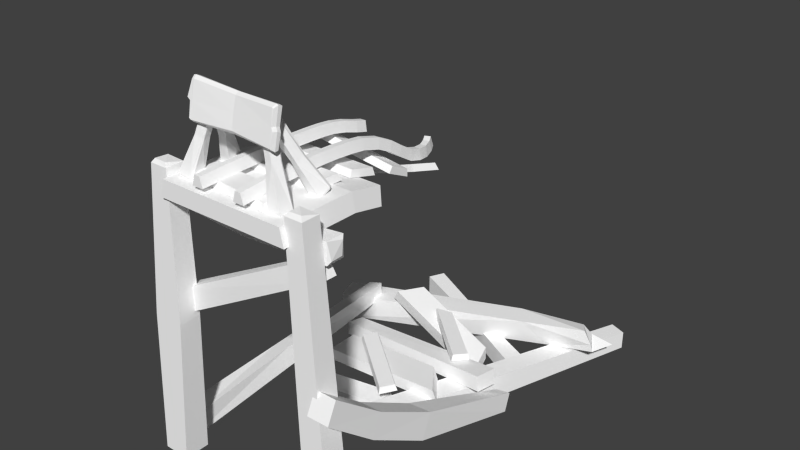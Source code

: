 # Source: rail_stand_end_broken.blend  (saved by Blender 2.72.0; exported with 4.5.12 LTS)
import bpy
from mathutils import Matrix  # noqa: F401  (used for matrix-valued properties, if any)

bpy.ops.wm.read_factory_settings(use_empty=True)
scene = bpy.context.scene
scene.name = 'Scene'

# ---- collections
col_collection_1 = bpy.data.collections.new('Collection 1'); scene.collection.children.link(col_collection_1)

# ---- materials (node trees are filled in below, after node groups)
mat_rail_set = bpy.data.materials.new('rail_set')
mat_rail_set.alpha_threshold = 0.0
mat_rail_set.use_transparent_shadow = False
mat_rail_set.diffuse_color = (1.0, 1.0, 1.0, 1.0)
mat_rail_set.specular_color = (0.0, 0.0, 0.0)
mat_rail_set.roughness = 0.5

# ---- material node trees

# ---- world
world_world = bpy.data.worlds.new('World'); scene.world = world_world
world_world.color = (0.05088, 0.05088, 0.05088)
world_world.use_sun_shadow = False
world_world.sun_shadow_jitter_overblur = 0.0
world_world.cycles.sampling_method = 'MANUAL'
world_world.cycles.sample_map_resolution = 256

# ---- meshes
me_untitled = bpy.data.meshes.new('Untitled')
me_untitled.from_pydata([(31.25, 18.6, 0.0), (35.42, 18.6, 0.0), (37.5, 11.4, 0.0), (29.17, 11.4, 0.0), (31.25, 20.02, 17.23), (35.42, 20.02, 17.23), (37.5, 12.82, 17.73), (29.17, 12.82, 17.73), (31.25, 20.97, 33.73), (35.42, 20.97, 33.73), (37.5, 13.76, 34.05), (29.17, 13.76, 34.05), (31.25, 21.45, 49.19), (35.42, 21.45, 49.19), (37.5, 14.23, 49.3), (29.17, 14.23, 49.3), (31.25, 21.45, 63.59), (35.42, 21.45, 63.59), (37.5, 14.23, 63.47), (29.17, 14.23, 63.47), (31.25, 20.97, 76.96), (35.42, 20.97, 76.96), (37.5, 13.77, 76.55), (29.17, 13.77, 76.55), (31.25, 20.01, 89.28), (35.42, 20.01, 89.28), (37.5, 12.83, 88.54), (29.17, 12.83, 88.54), (31.25, 18.56, 100.6), (35.42, 18.55, 100.7), (37.5, 11.44, 99.37), (29.17, 11.45, 99.34), (31.07, 14.46, 115.1), (35.23, 14.44, 115.2), (37.33, 7.703, 112.6), (29.0, 7.742, 112.5), (30.75, 8.697, 126.9), (34.91, 8.668, 127.0), (37.04, 2.455, 123.4), (28.71, 2.513, 123.2), (30.57, 2.529, 136.2), (34.74, 2.555, 136.2), (36.87, -3.443, 132.2), (28.54, -3.494, 132.2), (30.96, -3.817, 146.8), (35.12, -3.621, 146.5), (37.3, -10.1, 143.4), (28.99, -10.49, 143.9), (32.37, -7.106, 156.9), (36.46, -6.774, 156.2), (38.78, -13.61, 154.1), (30.59, -14.28, 155.5), (34.55, -8.616, 165.9), (38.52, -8.204, 164.7), (41.02, -15.16, 163.3), (33.09, -15.98, 165.7), (37.42, -8.479, 173.3), (41.13, -8.086, 171.4), (44.01, -15.01, 171.1), (36.59, -15.8, 174.8), (40.05, -7.345, 178.0), (43.57, -7.028, 175.8), (46.72, -13.84, 175.9), (39.68, -14.48, 180.3), (64.58, 18.61, 0.0), (68.75, 18.61, 0.0), (70.83, 11.39, 0.0), (62.5, 11.39, 0.0), (64.58, 19.18, 17.77), (68.75, 19.18, 17.77), (70.83, 11.96, 17.97), (62.5, 11.96, 17.97), (64.58, 19.56, 34.48), (68.75, 19.56, 34.48), (70.83, 12.34, 34.6), (62.5, 12.34, 34.6), (64.58, 19.75, 50.0), (68.75, 19.75, 50.0), (70.83, 12.53, 50.04), (62.5, 12.53, 50.04), (64.58, 19.75, 64.33), (68.75, 19.75, 64.33), (70.83, 12.53, 64.28), (62.5, 12.53, 64.28), (64.58, 19.56, 77.48), (68.75, 19.56, 77.48), (70.83, 12.34, 77.31), (62.5, 12.34, 77.31), (64.58, 19.18, 89.45), (68.75, 19.18, 89.45), (70.83, 11.96, 89.14), (62.5, 11.96, 89.14), (64.58, 18.6, 100.3), (68.75, 18.6, 100.3), (70.83, 11.4, 99.74), (62.5, 11.4, 99.7), (64.49, 17.64, 109.6), (68.66, 17.64, 109.7), (70.75, 10.48, 108.7), (62.41, 10.5, 108.6), (64.15, 15.4, 120.6), (68.32, 15.39, 120.7), (70.43, 8.383, 119.0), (62.1, 8.422, 118.7), (63.83, 12.04, 131.5), (68.0, 12.07, 131.5), (70.12, 5.216, 129.3), (61.79, 5.167, 129.3), (64.28, 9.575, 140.2), (68.42, 9.725, 139.7), (70.59, 2.719, 138.1), (62.31, 2.418, 139.1), (-25.78, -201.7, 20.31), (-6.001, -201.7, 20.33), (-25.78, -201.7, 1.587), (-6.001, -201.7, 1.57), (-11.59, 12.97, 17.06), (1.792, 12.88, 17.05), (-11.59, 12.97, 3.457), (1.792, 12.88, 3.473), (-15.12, -3.041, 31.46), (-15.14, -3.036, 18.14), (-14.81, -18.18, 18.12), (-14.79, -18.18, 31.49), (50.0, -7.103, 16.91), (50.0, -7.083, 27.2), (125.8, -201.7, 20.31), (125.8, -201.7, 1.587), (106.0, -201.7, 1.57), (106.0, -201.7, 20.33), (111.6, 12.97, 17.06), (98.21, 12.88, 17.05), (98.21, 12.88, 3.473), (111.6, 12.97, 3.457), (115.1, -3.041, 31.46), (115.1, -3.036, 18.14), (114.8, -18.18, 18.12), (114.8, -18.18, 31.49), (50.0, -21.29, 27.13), (50.0, -21.27, 16.98), (15.68, -181.6, 100.4), (34.04, -181.5, 107.7), (15.74, -201.7, 100.2), (34.1, -201.7, 107.6), (-51.92, -186.5, 304.5), (-39.49, -186.5, 309.5), (-51.88, -200.1, 304.4), (-39.45, -200.1, 309.4), (-2.704, -186.3, 216.5), (-8.587, -186.3, 228.5), (-8.068, -201.5, 228.8), (-2.161, -201.5, 216.8), (49.41, -188.6, 258.3), (53.93, -188.6, 249.0), (144.8, -178.6, 199.4), (150.9, -178.3, 218.6), (148.8, -197.9, 219.6), (142.7, -198.2, 200.4), (-44.44, -164.8, 257.1), (-50.83, -181.7, 259.2), (-58.17, -180.5, 276.0), (-36.57, -168.3, 269.3), (114.2, -184.1, 273.8), (108.4, -184.0, 285.8), (108.3, -199.2, 285.8), (114.2, -199.2, 273.8), (54.13, -202.8, 249.2), (49.66, -202.8, 258.3), (-19.34, -181.0, 179.6), (-16.58, -180.5, 163.4), (-15.01, -168.7, 164.0), (-17.76, -169.3, 180.3), (114.6, -194.6, 189.3), (115.5, -184.7, 190.4), (117.8, -183.5, 177.1), (117.0, -193.4, 176.0), (-31.19, -106.7, -2.501), (-31.2, -91.89, 4.605), (-15.01, -91.86, 4.583), (-14.99, -106.7, -2.523), (-27.74, -202.6, 181.8), (-18.39, -201.7, 178.3), (-16.87, -190.1, 185.4), (-26.21, -191.0, 188.8), (116.6, -200.4, 10.49), (116.5, -184.1, 8.311), (132.7, -184.1, 8.287), (132.7, -200.4, 10.47), (118.1, -179.8, 217.2), (127.5, -180.9, 213.8), (127.5, -167.4, 213.4), (118.2, -166.3, 216.8), (116.9, -15.92, 29.1), (117.1, -5.154, 29.61), (117.2, -4.682, 19.5), (116.9, -16.7, 19.85), (108.7, 15.53, 14.08), (110.0, 15.54, 5.461), (100.4, 15.48, 5.121), (-8.678, 15.24, 6.332), (-0.05007, 15.18, 5.924), (0.5042, 15.18, 14.16), (-16.58, -15.56, 19.92), (-16.57, -15.28, 28.57), (-16.78, -5.315, 29.33), (-15.06, -166.7, 80.75), (-31.3, -167.3, 82.97), (-14.11, -149.9, 89.74), (-30.33, -150.5, 91.95), (128.7, -191.7, 112.1), (116.2, -188.9, 113.9), (131.3, -177.0, 110.8), (118.8, -174.2, 112.5), (-49.75, -175.8, 258.6), (-43.06, -174.8, 271.0), (-15.0, -186.1, 251.8), (-0.04773, -167.0, 241.5), (-3.313, -183.6, 261.3), (10.56, -166.9, 256.9), (-15.03, -138.2, 34.66), (-14.56, -122.4, 42.7), (-30.76, -122.7, 43.82), (-31.24, -138.5, 35.78), (99.04, -94.43, 18.69), (121.8, -94.35, 18.69), (99.04, -94.43, 2.522), (121.8, -94.35, 2.522), (83.01, 44.19, 15.71), (16.26, 42.5, 15.95), (82.34, 68.83, 20.05), (15.94, 66.79, 20.23), (81.83, 46.14, 10.72), (17.41, 44.46, 10.95), (81.15, 68.49, 14.66), (17.08, 66.45, 14.83), (83.03, 55.47, 17.7), (16.56, 55.38, 18.22), (17.71, 56.18, 13.02), (81.84, 56.28, 12.51), (85.27, 57.47, 18.05), (84.08, 57.7, 12.76), (15.44, 52.53, 17.72), (16.58, 53.91, 12.62), (48.46, 66.54, 21.58), (49.11, 44.34, 16.67), (48.77, 46.12, 12.78), (48.27, 66.26, 16.69), (48.93, 56.05, 14.71), (49.14, 55.05, 19.81), (18.19, 66.86, 14.83), (17.64, 67.2, 20.23), (79.57, 68.92, 14.67), (80.65, 69.26, 20.06), (80.58, 45.36, 10.73), (81.13, 43.42, 15.71), (79.97, 56.28, 12.53), (16.34, 42.16, 13.45), (82.85, 43.84, 13.22), (16.01, 67.98, 17.53), (82.17, 70.02, 17.36), (16.65, 56.19, 15.62), (83.27, 54.56, 15.1), (85.54, 56.27, 15.41), (15.51, 53.64, 15.17), (49.06, 43.9, 14.18), (48.41, 67.58, 19.51), (17.44, 68.39, 17.53), (80.5, 70.45, 17.36), (81.26, 43.07, 13.22), (93.17, 6.429, 17.72), (93.17, 7.99, 8.869), (74.17, 63.26, 26.16), (73.69, 65.65, 20.42), (84.66, 5.352, 17.75), (84.66, 6.913, 8.901), (68.86, 61.85, 25.92), (68.38, 64.25, 20.17), (92.33, 10.25, 49.64), (92.33, 6.374, 41.32), (77.52, 48.85, 23.3), (75.4, 59.47, 25.65), (84.52, 8.629, 49.71), (70.88, 46.93, 24.1), (85.32, 6.107, 41.39), (69.11, 63.15, 25.09), (68.6, 64.79, 21.22), (72.4, 65.81, 21.32), (72.92, 64.18, 25.11), (86.45, 9.596, 50.87), (68.7, 59.99, 25.7), (92.99, 9.753, 48.41), (76.47, 57.66, 25.24), (93.96, 6.874, 16.47), (74.89, 63.88, 24.91), (83.94, 6.42, 9.824), (67.67, 63.76, 21.1), (68.03, 58.18, 27.08), (69.23, 59.29, 27.47), (75.9, 59.01, 27.3), (83.44, 28.33, 32.4), (78.56, 31.2, 39.16), (78.16, 27.43, 33.27), (79.72, 31.9, 39.49), (84.9, 31.83, 36.95), (83.95, 32.27, 38.4), (92.46, 7.058, 40.05), (83.5, 10.07, 49.51), (85.69, 11.0, 50.83), (93.16, 11.08, 48.05), (84.31, 6.937, 40.08), (92.43, 11.62, 49.5), (93.29, 10.03, 8.359), (93.18, 8.483, 18.97), (83.25, 7.186, 18.96), (83.35, 8.734, 8.355), (94.12, 9.007, 17.47), (82.49, 8.141, 9.465), (74.78, 62.45, 26.34), (68.49, 62.86, 19.48), (74.23, 65.2, 19.92), (69.0, 60.16, 25.96), (75.64, 63.0, 25.04), (67.7, 62.24, 20.5), (82.54, 35.15, 14.24), (78.24, 32.21, 21.7), (84.24, 34.31, 19.86), (76.57, 32.97, 15.79), (83.74, 33.9, 21.03), (77.05, 33.44, 14.87), (9.827, 6.429, 17.72), (9.827, 7.99, 8.869), (28.82, 63.26, 26.16), (29.3, 65.65, 20.42), (18.34, 5.352, 17.75), (18.34, 6.913, 8.901), (34.14, 61.85, 25.92), (34.62, 64.25, 20.17), (10.66, 10.25, 49.64), (10.66, 6.374, 41.32), (25.48, 48.85, 23.35), (27.6, 59.47, 25.7), (18.48, 8.629, 49.71), (32.11, 46.93, 24.15), (17.68, 6.107, 41.39), (33.89, 63.15, 25.09), (34.4, 64.79, 21.22), (30.6, 65.81, 21.32), (30.08, 64.18, 25.11), (16.55, 9.596, 50.87), (34.3, 59.99, 25.75), (10.01, 9.753, 48.41), (26.53, 57.66, 25.29), (9.042, 6.874, 16.47), (28.11, 63.88, 24.91), (19.05, 6.42, 9.824), (35.33, 63.76, 21.1), (34.97, 58.18, 26.57), (33.77, 59.29, 27.47), (27.1, 59.01, 27.3), (19.56, 28.33, 32.4), (24.44, 31.2, 39.16), (24.83, 27.43, 33.27), (23.27, 31.9, 39.49), (18.1, 31.83, 36.95), (19.04, 32.27, 38.4), (10.53, 7.058, 40.05), (19.5, 10.07, 49.51), (17.31, 11.0, 50.83), (9.836, 11.08, 48.05), (18.69, 6.937, 40.08), (10.57, 11.62, 49.5), (9.711, 10.03, 8.359), (9.821, 8.483, 18.97), (19.75, 7.186, 18.96), (19.65, 8.734, 8.355), (8.872, 9.007, 17.47), (20.51, 8.141, 9.465), (28.21, 62.45, 26.34), (34.51, 62.86, 19.48), (28.77, 65.2, 19.92), (34.0, 60.16, 25.96), (27.36, 63.0, 25.04), (35.29, 62.24, 20.5), (20.46, 35.15, 14.24), (24.76, 32.21, 21.7), (18.76, 34.31, 19.86), (26.43, 32.97, 15.79), (19.26, 33.9, 21.03), (25.94, 33.44, 14.87), (17.63, -184.1, 161.5), (21.81, -175.1, 161.6), (98.87, -179.7, 161.6), (100.4, -189.1, 161.5), (-0.8214, -183.0, 137.1), (3.356, -174.0, 137.0), (98.87, -179.7, 137.0), (100.4, -189.1, 137.1), (10.41, -188.3, 210.4), (9.987, -178.0, 209.2), (82.54, -160.9, 226.2), (88.35, -170.0, 228.5), (5.024, -194.1, 190.0), (4.622, -183.8, 188.9), (95.46, -162.4, 210.0), (101.3, -171.5, 212.5), (17.7, -18.46, 158.4), (79.05, -41.88, 168.7), (22.67, -14.28, 138.0), (84.02, -37.7, 148.3), (20.69, -14.2, 158.2), (79.89, -36.8, 168.1), (24.79, -10.76, 141.4), (83.99, -33.36, 151.3), (24.61, -176.9, 124.7), (76.78, -174.0, 165.8), (32.84, -178.3, 114.4), (85.0, -175.3, 155.4), (26.35, -172.2, 124.2), (76.68, -169.4, 163.8), (33.13, -173.3, 115.6), (83.46, -170.5, 155.3), (42.35, -197.9, 139.9), (107.0, -195.6, 124.5), (39.32, -199.3, 121.4), (104.0, -197.1, 106.1), (43.04, -193.2, 138.1), (105.4, -191.1, 123.4), (40.55, -194.4, 122.0), (102.9, -192.2, 107.2), (2.854, -170.3, 179.0), (47.0, -170.3, 217.6), (11.71, -170.3, 169.1), (61.27, -170.3, 213.4), (4.444, -165.5, 179.1), (46.85, -165.5, 216.1), (11.75, -165.5, 170.9), (59.57, -165.5, 213.6), (113.9, -78.95, 26.38), (105.1, -92.79, 27.01), (104.4, -92.92, 15.11), (113.3, -79.04, 14.53), (-5.913, -16.82, 27.37), (-5.825, -16.66, 17.31), (-13.17, -28.1, 17.09), (-13.26, -28.26, 27.1), (18.79, 7.585, 26.93), (85.01, 7.585, 32.67), (20.55, 7.585, 6.389), (86.76, 7.585, 12.14), (20.16, 12.34, 25.39), (84.06, 12.34, 30.94), (21.61, 12.34, 8.455), (85.5, 12.34, 14.01), (16.56, 7.585, 65.04), (84.6, 7.585, 63.29), (17.09, 7.585, 44.44), (83.51, 7.585, 42.12), (17.74, 12.34, 63.35), (83.44, 12.34, 61.68), (18.39, 12.34, 46.37), (82.49, 12.34, 44.13), (17.23, 0.02666, 95.07), (83.42, -2.432, 100.7), (19.06, 4.565, 75.05), (85.25, 2.107, 80.64), (18.69, 4.978, 94.64), (82.55, 2.604, 100.0), (20.2, 8.721, 78.12), (84.06, 6.348, 83.52), (18.05, -12.33, 126.8), (83.92, -3.464, 127.3), (16.98, -3.556, 108.2), (82.86, 5.305, 108.7), (18.6, -7.205, 127.4), (82.16, 1.343, 127.9), (17.72, 0.02702, 112.0), (81.28, 8.576, 112.5), (-0.6838, -5.124, 0.0), (2.158, 7.359, 0.0), (97.84, 7.359, 0.0), (100.7, -5.124, 0.0), (-0.6927, -9.675, 80.23), (2.158, 2.466, 82.49), (97.95, 2.779, 81.95), (100.8, -9.625, 79.67), (25.4, -10.01, 80.15), (25.38, 2.617, 82.48), (49.71, -16.64, 102.5), (100.7, -16.43, 102.4), (97.84, -4.298, 104.7), (49.71, -4.36, 104.8), (-0.8503, -5.18, 57.45), (2.061, 7.531, 57.58), (97.94, 7.531, 57.58), (100.9, -5.181, 57.45)], [], [(4, 0, 3), (3, 7, 4), (0, 4, 5), (5, 1, 0), (6, 2, 1), (1, 5, 6), (2, 6, 7), (7, 3, 2), (8, 4, 7), (7, 11, 8), (4, 8, 9), (9, 5, 4), (10, 6, 5), (5, 9, 10), (6, 10, 11), (11, 7, 6), (12, 8, 11), (11, 15, 12), (8, 12, 13), (13, 9, 8), (14, 10, 9), (9, 13, 14), (10, 14, 15), (15, 11, 10), (16, 12, 15), (15, 19, 16), (12, 16, 17), (17, 13, 12), (18, 14, 13), (13, 17, 18), (14, 18, 19), (19, 15, 14), (20, 16, 19), (19, 23, 20), (16, 20, 21), (21, 17, 16), (22, 18, 17), (17, 21, 22), (18, 22, 23), (23, 19, 18), (24, 20, 23), (23, 27, 24), (20, 24, 25), (25, 21, 20), (26, 22, 21), (21, 25, 26), (22, 26, 27), (27, 23, 22), (28, 24, 27), (27, 31, 28), (24, 28, 29), (29, 25, 24), (30, 26, 25), (25, 29, 30), (26, 30, 31), (31, 27, 26), (32, 28, 31), (31, 35, 32), (28, 32, 33), (33, 29, 28), (34, 30, 29), (29, 33, 34), (30, 34, 35), (35, 31, 30), (36, 32, 35), (35, 39, 36), (32, 36, 37), (37, 33, 32), (38, 34, 33), (33, 37, 38), (34, 38, 39), (39, 35, 34), (40, 36, 39), (39, 43, 40), (36, 40, 41), (41, 37, 36), (42, 38, 37), (37, 41, 42), (38, 42, 43), (43, 39, 38), (44, 40, 43), (43, 47, 44), (40, 44, 45), (45, 41, 40), (46, 42, 41), (41, 45, 46), (42, 46, 47), (47, 43, 42), (48, 44, 47), (47, 51, 48), (44, 48, 49), (49, 45, 44), (50, 46, 45), (45, 49, 50), (46, 50, 51), (51, 47, 46), (52, 48, 51), (51, 55, 52), (48, 52, 53), (53, 49, 48), (54, 50, 49), (49, 53, 54), (50, 54, 55), (55, 51, 50), (56, 52, 55), (55, 59, 56), (52, 56, 57), (57, 53, 52), (58, 54, 53), (53, 57, 58), (54, 58, 59), (59, 55, 54), (60, 56, 59), (59, 63, 60), (56, 60, 61), (61, 57, 56), (62, 58, 57), (57, 61, 62), (58, 62, 63), (63, 59, 58), (0, 2, 3), (61, 63, 62), (68, 64, 67), (67, 71, 68), (64, 68, 69), (69, 65, 64), (70, 66, 65), (65, 69, 70), (66, 70, 71), (71, 67, 66), (72, 68, 71), (71, 75, 72), (68, 72, 73), (73, 69, 68), (74, 70, 69), (69, 73, 74), (70, 74, 75), (75, 71, 70), (76, 72, 75), (75, 79, 76), (72, 76, 77), (77, 73, 72), (78, 74, 73), (73, 77, 78), (74, 78, 79), (79, 75, 74), (80, 76, 79), (79, 83, 80), (76, 80, 81), (81, 77, 76), (82, 78, 77), (77, 81, 82), (78, 82, 83), (83, 79, 78), (84, 80, 83), (83, 87, 84), (80, 84, 85), (85, 81, 80), (86, 82, 81), (81, 85, 86), (82, 86, 87), (87, 83, 82), (88, 84, 87), (87, 91, 88), (84, 88, 89), (89, 85, 84), (90, 86, 85), (85, 89, 90), (86, 90, 91), (91, 87, 86), (92, 88, 91), (91, 95, 92), (88, 92, 93), (93, 89, 88), (94, 90, 89), (89, 93, 94), (90, 94, 95), (95, 91, 90), (96, 92, 95), (95, 99, 96), (92, 96, 97), (97, 93, 92), (98, 94, 93), (93, 97, 98), (94, 98, 99), (99, 95, 94), (100, 96, 99), (99, 103, 100), (96, 100, 101), (101, 97, 96), (102, 98, 97), (97, 101, 102), (98, 102, 103), (103, 99, 98), (104, 100, 103), (103, 107, 104), (100, 104, 105), (105, 101, 100), (106, 102, 101), (101, 105, 106), (102, 106, 107), (107, 103, 102), (108, 104, 107), (107, 111, 108), (104, 108, 109), (109, 105, 104), (110, 106, 105), (105, 109, 110), (106, 110, 111), (111, 107, 106), (64, 66, 67), (61, 60, 63), (0, 1, 2), (64, 65, 66), (111, 109, 108), (111, 110, 109), (112, 114, 115), (115, 113, 112), (112, 113, 117), (117, 116, 112), (113, 115, 119), (119, 117, 113), (115, 114, 118), (118, 119, 115), (114, 112, 116), (116, 118, 114), (204, 202, 203), (120, 123, 138), (138, 125, 120), (123, 122, 139), (139, 138, 123), (122, 121, 124), (124, 139, 122), (121, 120, 125), (125, 124, 121), (126, 129, 128), (128, 127, 126), (224, 223, 129), (129, 126, 224), (223, 225, 128), (128, 129, 223), (128, 225, 226), (226, 127, 128), (226, 224, 126), (126, 127, 226), (134, 125, 138), (138, 137, 134), (137, 138, 139), (139, 136, 137), (136, 139, 124), (124, 135, 136), (135, 124, 125), (125, 134, 135), (140, 141, 143), (143, 142, 140), (144, 146, 147), (147, 145, 144), (140, 144, 145), (145, 141, 140), (141, 145, 147), (147, 143, 141), (143, 147, 146), (146, 142, 143), (142, 146, 144), (144, 140, 142), (148, 151, 150), (150, 149, 148), (148, 153, 166), (166, 151, 148), (151, 166, 167), (167, 150, 151), (150, 167, 152), (152, 149, 150), (149, 152, 153), (153, 148, 149), (154, 155, 156), (156, 157, 154), (213, 214, 161), (161, 158, 213), (157, 215, 216), (216, 154, 157), (156, 217, 215), (215, 157, 156), (156, 155, 218), (218, 217, 156), (154, 216, 218), (218, 155, 154), (162, 163, 164), (164, 165, 162), (162, 165, 166), (166, 153, 162), (165, 164, 167), (167, 166, 165), (164, 163, 152), (152, 167, 164), (163, 162, 153), (153, 152, 163), (168, 171, 170), (170, 169, 168), (172, 175, 174), (174, 173, 172), (168, 172, 173), (173, 171, 168), (171, 173, 174), (174, 170, 171), (170, 174, 175), (175, 169, 170), (169, 175, 172), (172, 168, 169), (176, 177, 178), (178, 179, 176), (180, 181, 182), (182, 183, 180), (176, 179, 219), (219, 222, 176), (179, 178, 220), (220, 219, 179), (177, 221, 220), (220, 178, 177), (176, 222, 221), (221, 177, 176), (184, 185, 186), (186, 187, 184), (188, 189, 190), (190, 191, 188), (184, 187, 209), (209, 210, 184), (187, 186, 211), (211, 209, 187), (185, 212, 211), (211, 186, 185), (184, 210, 212), (212, 185, 184), (135, 134, 193), (193, 194, 135), (194, 193, 192), (192, 195, 194), (197, 198, 196), (196, 130, 133), (133, 197, 196), (137, 192, 193), (193, 134, 137), (195, 136, 135), (135, 194, 195), (137, 136, 195), (195, 192, 137), (132, 131, 198), (132, 198, 197), (197, 133, 132), (131, 130, 196), (198, 131, 196), (117, 119, 200), (200, 201, 117), (200, 199, 201), (202, 122, 123), (123, 203, 202), (120, 121, 204), (120, 204, 203), (203, 123, 120), (202, 121, 122), (118, 116, 199), (118, 199, 200), (200, 119, 118), (116, 117, 201), (199, 116, 201), (204, 121, 202), (181, 180, 206), (206, 205, 181), (207, 182, 181), (181, 205, 207), (208, 183, 182), (182, 207, 208), (180, 183, 208), (208, 206, 180), (189, 188, 210), (210, 209, 189), (211, 190, 189), (189, 209, 211), (212, 191, 190), (190, 211, 212), (188, 191, 212), (212, 210, 188), (159, 160, 214), (214, 213, 159), (215, 159, 213), (213, 216, 215), (217, 160, 159), (159, 215, 217), (161, 214, 217), (217, 218, 161), (158, 161, 218), (218, 216, 158), (214, 160, 217), (205, 206, 222), (222, 219, 205), (207, 205, 219), (219, 220, 207), (221, 208, 207), (207, 220, 221), (222, 206, 208), (208, 221, 222), (130, 131, 223), (223, 224, 130), (131, 132, 225), (225, 223, 131), (225, 132, 133), (133, 226, 225), (133, 130, 224), (224, 226, 133), (255, 238, 231), (231, 253, 255), (268, 254, 244), (244, 264, 268), (256, 228, 241), (241, 263, 256), (266, 250, 243), (243, 265, 266), (259, 229, 239), (239, 262, 259), (229, 235, 239), (246, 247, 237), (237, 249, 246), (258, 260, 236), (236, 230, 258), (257, 261, 235), (235, 227, 257), (244, 248, 236), (236, 228, 244), (262, 239, 235), (235, 261, 262), (263, 241, 236), (236, 260, 263), (229, 252, 235), (233, 240, 238), (232, 242, 237), (236, 241, 228), (237, 247, 245), (245, 232, 237), (256, 264, 244), (244, 228, 256), (259, 267, 252), (252, 229, 259), (247, 246, 251), (251, 255, 247), (248, 244, 254), (254, 235, 248), (236, 248, 243), (243, 250, 236), (266, 249, 234), (234, 258, 266), (265, 267, 251), (251, 246, 265), (257, 268, 253), (253, 231, 257), (255, 253, 245), (245, 247, 255), (255, 251, 233), (233, 238, 255), (237, 234, 249), (253, 268, 264), (264, 245, 253), (232, 256, 263), (263, 242, 232), (249, 266, 265), (265, 246, 249), (233, 259, 262), (262, 240, 233), (260, 258, 234), (234, 237, 260), (261, 257, 231), (231, 238, 261), (240, 262, 261), (261, 238, 240), (242, 263, 260), (260, 237, 242), (264, 256, 232), (232, 245, 264), (267, 259, 233), (233, 251, 267), (250, 266, 258), (258, 230, 250), (267, 265, 243), (243, 252, 267), (268, 257, 227), (227, 254, 268), (250, 230, 236), (248, 235, 252), (252, 243, 248), (254, 227, 235), (312, 269, 292), (292, 315, 312), (318, 322, 295), (295, 276, 318), (292, 269, 273), (273, 294, 292), (311, 270, 274), (274, 314, 311), (295, 275, 284), (284, 285, 295), (320, 317, 271), (271, 275, 320), (308, 310, 277), (277, 290, 308), (290, 277, 288), (288, 281, 290), (305, 278, 283), (283, 309, 305), (291, 279, 282), (282, 289, 291), (289, 296, 297), (284, 287, 286), (286, 285, 284), (276, 285, 286), (286, 272, 276), (272, 286, 287), (287, 293, 272), (287, 284, 275), (275, 271, 287), (297, 298, 280), (280, 289, 297), (305, 308, 290), (290, 278, 305), (315, 292, 270), (270, 311, 315), (316, 294, 273), (273, 313, 316), (285, 276, 295), (287, 271, 293), (289, 280, 291), (282, 296, 289), (300, 296, 282), (282, 301, 300), (302, 297, 296), (296, 300, 302), (298, 297, 302), (302, 304, 298), (291, 280, 298), (304, 303, 291), (291, 298, 304), (279, 299, 301), (301, 282, 279), (303, 299, 279), (279, 291, 303), (306, 300, 301), (301, 309, 306), (307, 302, 300), (300, 306, 307), (304, 302, 307), (307, 310, 304), (310, 308, 303), (303, 304, 310), (299, 305, 309), (309, 301, 299), (308, 305, 299), (299, 303, 308), (281, 306, 309), (309, 283, 281), (288, 307, 306), (306, 281, 288), (310, 307, 288), (288, 277, 310), (312, 315, 325), (325, 327, 312), (316, 314, 274), (274, 294, 316), (323, 311, 314), (314, 328, 323), (312, 313, 273), (273, 269, 312), (315, 311, 323), (323, 325, 315), (326, 316, 313), (313, 324, 326), (322, 318, 328), (328, 326, 322), (327, 317, 320), (320, 324, 327), (317, 321, 293), (293, 271, 317), (272, 319, 318), (318, 276, 272), (321, 319, 272), (272, 293, 321), (295, 322, 320), (320, 275, 295), (327, 325, 321), (321, 317, 327), (323, 328, 318), (318, 319, 323), (321, 325, 323), (323, 319, 321), (326, 324, 320), (320, 322, 326), (326, 328, 314), (314, 316, 326), (327, 324, 313), (313, 312, 327), (290, 281, 283), (283, 278, 290), (294, 274, 292), (274, 270, 292), (372, 375, 352), (352, 329, 372), (378, 336, 355), (355, 382, 378), (352, 354, 333), (333, 329, 352), (371, 374, 334), (334, 330, 371), (355, 345, 344), (344, 335, 355), (380, 335, 331), (331, 377, 380), (368, 350, 337), (337, 370, 368), (350, 341, 348), (348, 337, 350), (365, 369, 343), (343, 338, 365), (351, 349, 342), (342, 339, 351), (349, 357, 356), (344, 345, 346), (346, 347, 344), (336, 332, 346), (346, 345, 336), (332, 353, 347), (347, 346, 332), (347, 331, 335), (335, 344, 347), (357, 349, 340), (340, 358, 357), (365, 338, 350), (350, 368, 365), (375, 371, 330), (330, 352, 375), (376, 373, 333), (333, 354, 376), (345, 355, 336), (347, 353, 331), (349, 351, 340), (342, 349, 356), (360, 361, 342), (342, 356, 360), (362, 360, 356), (356, 357, 362), (358, 364, 362), (362, 357, 358), (351, 358, 340), (364, 358, 351), (351, 363, 364), (339, 342, 361), (361, 359, 339), (363, 351, 339), (339, 359, 363), (366, 369, 361), (361, 360, 366), (367, 366, 360), (360, 362, 367), (364, 370, 367), (367, 362, 364), (370, 364, 363), (363, 368, 370), (359, 361, 369), (369, 365, 359), (368, 363, 359), (359, 365, 368), (341, 343, 369), (369, 366, 341), (348, 341, 366), (366, 367, 348), (370, 337, 348), (348, 367, 370), (372, 387, 385), (385, 375, 372), (376, 354, 334), (334, 374, 376), (383, 388, 374), (374, 371, 383), (372, 329, 333), (333, 373, 372), (375, 385, 383), (383, 371, 375), (386, 384, 373), (373, 376, 386), (382, 386, 388), (388, 378, 382), (387, 384, 380), (380, 377, 387), (377, 331, 353), (353, 381, 377), (332, 336, 378), (378, 379, 332), (381, 353, 332), (332, 379, 381), (355, 335, 380), (380, 382, 355), (387, 377, 381), (381, 385, 387), (383, 379, 378), (378, 388, 383), (381, 379, 383), (383, 385, 381), (386, 382, 380), (380, 384, 386), (386, 376, 374), (374, 388, 386), (387, 372, 373), (373, 384, 387), (350, 338, 343), (343, 341, 350), (354, 352, 334), (334, 352, 330), (394, 393, 389), (389, 390, 394), (395, 394, 390), (390, 391, 395), (396, 395, 391), (391, 392, 396), (398, 402, 401), (401, 397, 398), (403, 402, 398), (398, 399, 403), (404, 403, 399), (399, 400, 404), (397, 400, 399), (399, 398, 397), (400, 397, 401), (401, 404, 400), (392, 391, 390), (390, 389, 392), (394, 395, 396), (396, 393, 394), (403, 404, 401), (401, 402, 403), (409, 410, 412), (412, 411, 409), (405, 406, 410), (410, 409, 405), (406, 408, 412), (412, 410, 406), (408, 407, 411), (411, 412, 408), (407, 405, 409), (409, 411, 407), (408, 406, 405), (405, 407, 408), (417, 418, 420), (420, 419, 417), (413, 414, 418), (418, 417, 413), (414, 416, 420), (420, 418, 414), (416, 415, 419), (419, 420, 416), (415, 413, 417), (417, 419, 415), (425, 426, 428), (428, 427, 425), (421, 422, 426), (426, 425, 421), (422, 424, 428), (428, 426, 422), (424, 423, 427), (427, 428, 424), (423, 421, 425), (425, 427, 423), (433, 434, 436), (436, 435, 433), (429, 430, 434), (434, 433, 429), (430, 432, 436), (436, 434, 430), (432, 431, 435), (435, 436, 432), (431, 429, 433), (433, 435, 431), (432, 430, 429), (429, 431, 432), (439, 440, 437), (437, 438, 439), (443, 444, 441), (441, 442, 443), (442, 441, 437), (437, 440, 442), (443, 442, 440), (440, 439, 443), (444, 443, 439), (439, 438, 444), (441, 444, 438), (438, 437, 441), (213, 158, 216), (449, 450, 452), (452, 451, 449), (445, 446, 450), (450, 449, 445), (446, 448, 452), (452, 450, 446), (448, 447, 451), (451, 452, 448), (447, 445, 449), (449, 451, 447), (448, 446, 445), (445, 447, 448), (457, 458, 460), (460, 459, 457), (453, 454, 458), (458, 457, 453), (454, 456, 460), (460, 458, 454), (456, 455, 459), (459, 460, 456), (455, 453, 457), (457, 459, 455), (456, 454, 453), (453, 455, 456), (465, 466, 468), (468, 467, 465), (461, 462, 466), (466, 465, 461), (462, 464, 468), (468, 466, 462), (464, 463, 467), (467, 468, 464), (463, 461, 465), (465, 467, 463), (464, 462, 461), (461, 463, 464), (473, 474, 476), (476, 475, 473), (469, 470, 474), (474, 473, 469), (470, 472, 476), (476, 474, 470), (472, 471, 475), (475, 476, 472), (471, 469, 473), (473, 475, 471), (472, 470, 469), (469, 471, 472), (480, 494, 491), (491, 477, 480), (478, 479, 480), (480, 477, 478), (492, 491, 481), (481, 482, 492), (483, 493, 486), (494, 493, 483), (483, 484, 494), (489, 490, 487), (487, 488, 489), (482, 481, 485), (485, 486, 482), (485, 484, 488), (488, 487, 485), (484, 483, 489), (489, 488, 484), (483, 486, 490), (490, 489, 483), (486, 485, 487), (487, 490, 486), (494, 485, 481), (481, 491, 494), (478, 477, 491), (491, 492, 478), (479, 478, 492), (492, 493, 479), (480, 479, 493), (493, 494, 480), (493, 492, 482), (482, 486, 493), (494, 484, 485)])
_k = set([(0, 1), (0, 2), (0, 3), (0, 4), (0, 5), (1, 2), (1, 5), (1, 6), (2, 3), (2, 6), (2, 7), (3, 4), (3, 7), (4, 5), (4, 7), (4, 8), (4, 9), (5, 6), (5, 9), (5, 10), (6, 7), (6, 10), (6, 11), (7, 8), (7, 11), (8, 9), (8, 11), (8, 12), (8, 13), (9, 10), (9, 13), (9, 14), (10, 11), (10, 14), (10, 15), (11, 12), (11, 15), (12, 13), (12, 15), (12, 16), (12, 17), (13, 14), (13, 17), (13, 18), (14, 15), (14, 18), (14, 19), (15, 16), (15, 19), (16, 17), (16, 19), (16, 20), (16, 21), (17, 18), (17, 21), (17, 22), (18, 19), (18, 22), (18, 23), (19, 20), (19, 23), (20, 21), (20, 23), (20, 24), (20, 25), (21, 22), (21, 25), (21, 26), (22, 23), (22, 26), (22, 27), (23, 24), (23, 27), (24, 25), (24, 27), (24, 28), (24, 29), (25, 26), (25, 29), (25, 30), (26, 27), (26, 30), (26, 31), (27, 28), (27, 31), (28, 29), (28, 31), (28, 32), (28, 33), (29, 30), (29, 33), (29, 34), (30, 31), (30, 34), (30, 35), (31, 32), (31, 35), (32, 33), (32, 35), (32, 36), (32, 37), (33, 34), (33, 37), (33, 38), (34, 35), (34, 38), (34, 39), (35, 36), (35, 39), (36, 37), (36, 39), (36, 40), (36, 41), (37, 38), (37, 41), (37, 42), (38, 39), (38, 42), (38, 43), (39, 40), (39, 43), (40, 41), (40, 43), (40, 44), (40, 45), (41, 42), (41, 45), (41, 46), (42, 43), (42, 46), (42, 47), (43, 44), (43, 47), (44, 45), (44, 47), (44, 48), (44, 49), (45, 46), (45, 49), (45, 50), (46, 47), (46, 50), (46, 51), (47, 48), (47, 51), (48, 49), (48, 51), (48, 52), (48, 53), (49, 50), (49, 53), (49, 54), (50, 51), (50, 54), (50, 55), (51, 52), (51, 55), (52, 53), (52, 55), (52, 56), (52, 57), (53, 54), (53, 57), (53, 58), (54, 55), (54, 58), (54, 59), (55, 56), (55, 59), (56, 57), (56, 59), (56, 60), (56, 61), (57, 58), (57, 61), (57, 62), (58, 59), (58, 62), (58, 63), (59, 60), (59, 63), (60, 61), (60, 63), (61, 62), (61, 63), (62, 63), (64, 65), (64, 66), (64, 67), (64, 68), (64, 69), (65, 66), (65, 69), (65, 70), (66, 67), (66, 70), (66, 71), (67, 68), (67, 71), (68, 69), (68, 71), (68, 72), (68, 73), (69, 70), (69, 73), (69, 74), (70, 71), (70, 74), (70, 75), (71, 72), (71, 75), (72, 73), (72, 75), (72, 76), (72, 77), (73, 74), (73, 77), (73, 78), (74, 75), (74, 78), (74, 79), (75, 76), (75, 79), (76, 77), (76, 79), (76, 80), (76, 81), (77, 78), (77, 81), (77, 82), (78, 79), (78, 82), (78, 83), (79, 80), (79, 83), (80, 81), (80, 83), (80, 84), (80, 85), (81, 82), (81, 85), (81, 86), (82, 83), (82, 86), (82, 87), (83, 84), (83, 87), (84, 85), (84, 87), (84, 88), (84, 89), (85, 86), (85, 89), (85, 90), (86, 87), (86, 90), (86, 91), (87, 88), (87, 91), (88, 89), (88, 91), (88, 92), (88, 93), (89, 90), (89, 93), (89, 94), (90, 91), (90, 94), (90, 95), (91, 92), (91, 95), (92, 93), (92, 95), (92, 96), (92, 97), (93, 94), (93, 97), (93, 98), (94, 95), (94, 98), (94, 99), (95, 96), (95, 99), (96, 97), (96, 99), (96, 100), (96, 101), (97, 98), (97, 101), (97, 102), (98, 99), (98, 102), (98, 103), (99, 100), (99, 103), (100, 101), (100, 103), (100, 104), (100, 105), (101, 102), (101, 105), (101, 106), (102, 103), (102, 106), (102, 107), (103, 104), (103, 107), (104, 105), (104, 107), (104, 108), (104, 109), (105, 106), (105, 109), (105, 110), (106, 107), (106, 110), (106, 111), (107, 108), (107, 111), (108, 109), (108, 111), (109, 110), (109, 111), (110, 111), (112, 113), (112, 114), (112, 115), (112, 116), (112, 117), (113, 115), (113, 117), (113, 119), (114, 115), (114, 116), (114, 118), (115, 118), (115, 119), (116, 117), (116, 118), (116, 199), (116, 201), (117, 119), (117, 200), (117, 201), (118, 119), (118, 199), (118, 200), (119, 200), (120, 121), (120, 123), (120, 125), (120, 138), (120, 203), (120, 204), (121, 122), (121, 124), (121, 125), (121, 202), (121, 204), (122, 123), (122, 124), (122, 139), (122, 202), (123, 138), (123, 139), (123, 202), (123, 203), (124, 125), (124, 135), (124, 136), (124, 139), (125, 134), (125, 135), (125, 138), (126, 127), (126, 128), (126, 129), (126, 224), (126, 226), (127, 128), (127, 226), (128, 129), (128, 223), (128, 225), (128, 226), (129, 223), (129, 224), (130, 131), (130, 133), (130, 196), (130, 223), (130, 224), (131, 132), (131, 196), (131, 198), (131, 223), (131, 225), (132, 133), (132, 197), (132, 198), (132, 225), (133, 196), (133, 197), (133, 224), (133, 225), (133, 226), (134, 135), (134, 137), (134, 138), (134, 193), (135, 136), (135, 193), (135, 194), (135, 195), (136, 137), (136, 139), (136, 195), (137, 138), (137, 139), (137, 192), (137, 193), (137, 195), (138, 139), (140, 141), (140, 142), (140, 143), (140, 144), (140, 145), (141, 143), (141, 145), (141, 147), (142, 143), (142, 144), (142, 146), (143, 146), (143, 147), (144, 145), (144, 146), (144, 147), (145, 147), (146, 147), (148, 149), (148, 150), (148, 151), (148, 153), (148, 166), (149, 150), (149, 152), (149, 153), (150, 151), (150, 152), (150, 167), (151, 166), (151, 167), (152, 153), (152, 163), (152, 164), (152, 167), (153, 162), (153, 163), (153, 166), (154, 155), (154, 156), (154, 157), (154, 216), (154, 218), (155, 156), (155, 218), (156, 157), (156, 215), (156, 217), (156, 218), (157, 215), (157, 216), (158, 161), (158, 213), (158, 216), (158, 218), (159, 160), (159, 213), (159, 214), (159, 215), (159, 217), (160, 214), (160, 217), (161, 213), (161, 214), (161, 217), (161, 218), (162, 163), (162, 164), (162, 165), (162, 166), (163, 164), (164, 165), (164, 167), (165, 166), (165, 167), (166, 167), (168, 169), (168, 170), (168, 171), (168, 172), (168, 173), (169, 170), (169, 172), (169, 175), (170, 171), (170, 174), (170, 175), (171, 173), (171, 174), (172, 173), (172, 174), (172, 175), (173, 174), (174, 175), (176, 177), (176, 178), (176, 179), (176, 219), (176, 221), (176, 222), (177, 178), (177, 220), (177, 221), (178, 179), (178, 220), (179, 219), (179, 220), (180, 181), (180, 182), (180, 183), (180, 206), (180, 208), (181, 182), (181, 205), (181, 206), (181, 207), (182, 183), (182, 207), (182, 208), (183, 208), (184, 185), (184, 186), (184, 187), (184, 209), (184, 210), (184, 212), (185, 186), (185, 211), (185, 212), (186, 187), (186, 211), (187, 209), (187, 211), (188, 189), (188, 190), (188, 191), (188, 210), (188, 212), (189, 190), (189, 209), (189, 210), (189, 211), (190, 191), (190, 211), (190, 212), (191, 212), (192, 193), (192, 194), (192, 195), (193, 194), (194, 195), (196, 197), (196, 198), (197, 198), (199, 200), (199, 201), (200, 201), (202, 203), (202, 204), (203, 204), (205, 206), (205, 207), (205, 219), (205, 222), (206, 208), (206, 222), (207, 208), (207, 219), (207, 220), (207, 221), (208, 221), (208, 222), (209, 210), (209, 211), (210, 212), (211, 212), (213, 214), (213, 215), (213, 216), (214, 217), (215, 216), (215, 217), (216, 218), (217, 218), (219, 220), (219, 222), (220, 221), (221, 222), (223, 224), (223, 225), (224, 226), (225, 226), (227, 235), (227, 254), (227, 257), (227, 268), (228, 236), (228, 241), (228, 244), (228, 256), (229, 235), (229, 239), (229, 252), (229, 259), (230, 236), (230, 250), (230, 258), (231, 238), (231, 253), (231, 255), (231, 257), (231, 261), (232, 237), (232, 242), (232, 245), (232, 256), (232, 263), (232, 264), (233, 238), (233, 240), (233, 251), (233, 255), (233, 259), (233, 262), (233, 267), (234, 237), (234, 249), (234, 258), (234, 260), (234, 266), (235, 239), (235, 248), (235, 252), (235, 254), (235, 257), (235, 261), (235, 262), (236, 241), (236, 243), (236, 244), (236, 248), (236, 250), (236, 258), (236, 260), (236, 263), (237, 242), (237, 245), (237, 246), (237, 247), (237, 249), (237, 260), (238, 240), (238, 255), (238, 261), (239, 259), (239, 262), (240, 261), (240, 262), (241, 256), (241, 263), (242, 260), (242, 263), (243, 248), (243, 250), (243, 252), (243, 265), (243, 266), (243, 267), (244, 248), (244, 254), (244, 256), (244, 264), (244, 268), (245, 247), (245, 253), (245, 255), (245, 264), (246, 247), (246, 249), (246, 251), (246, 265), (247, 251), (247, 255), (248, 252), (248, 254), (249, 265), (249, 266), (250, 258), (250, 266), (251, 255), (251, 265), (251, 267), (252, 259), (252, 267), (253, 255), (253, 257), (253, 264), (253, 268), (254, 268), (256, 263), (256, 264), (257, 261), (257, 268), (258, 260), (258, 266), (259, 262), (259, 267), (260, 263), (261, 262), (264, 268), (265, 266), (265, 267), (269, 273), (269, 292), (269, 312), (270, 274), (270, 292), (270, 311), (270, 315), (271, 275), (271, 287), (271, 293), (271, 317), (271, 320), (272, 276), (272, 286), (272, 287), (272, 293), (272, 318), (272, 319), (272, 321), (273, 292), (273, 294), (273, 312), (273, 313), (273, 316), (274, 292), (274, 294), (274, 311), (274, 314), (274, 316), (275, 284), (275, 287), (275, 295), (275, 320), (276, 285), (276, 286), (276, 295), (276, 318), (277, 288), (277, 290), (277, 308), (277, 310), (278, 283), (278, 290), (278, 305), (279, 282), (279, 291), (279, 299), (279, 301), (279, 303), (280, 289), (280, 291), (280, 297), (280, 298), (281, 283), (281, 288), (281, 290), (281, 306), (281, 309), (282, 289), (282, 291), (282, 296), (282, 300), (282, 301), (283, 290), (283, 305), (283, 309), (284, 285), (284, 286), (284, 287), (284, 295), (285, 286), (285, 295), (286, 287), (287, 293), (288, 290), (288, 306), (288, 307), (288, 310), (289, 291), (289, 296), (289, 297), (290, 305), (290, 308), (291, 298), (291, 303), (291, 304), (292, 294), (292, 312), (292, 315), (293, 317), (293, 321), (294, 316), (295, 318), (295, 320), (295, 322), (296, 297), (296, 300), (296, 302), (297, 298), (297, 302), (298, 302), (298, 304), (299, 301), (299, 303), (299, 305), (299, 308), (299, 309), (300, 301), (300, 302), (300, 306), (300, 307), (301, 306), (301, 309), (302, 304), (302, 307), (303, 304), (303, 308), (303, 310), (304, 307), (304, 310), (305, 308), (305, 309), (306, 307), (306, 309), (307, 310), (308, 310), (311, 314), (311, 315), (311, 323), (312, 313), (312, 315), (312, 325), (312, 327), (313, 316), (313, 324), (313, 326), (313, 327), (314, 316), (314, 323), (314, 326), (314, 328), (315, 323), (315, 325), (316, 326), (317, 320), (317, 321), (317, 327), (318, 319), (318, 322), (318, 323), (318, 328), (319, 321), (319, 323), (320, 322), (320, 324), (320, 326), (320, 327), (321, 323), (321, 325), (321, 327), (322, 326), (322, 328), (323, 325), (323, 328), (324, 326), (324, 327), (325, 327), (326, 328), (329, 333), (329, 352), (329, 372), (330, 334), (330, 352), (330, 371), (330, 375), (331, 335), (331, 347), (331, 353), (331, 377), (331, 380), (332, 336), (332, 346), (332, 347), (332, 353), (332, 378), (332, 379), (332, 381), (333, 352), (333, 354), (333, 372), (333, 373), (333, 376), (334, 352), (334, 354), (334, 371), (334, 374), (334, 376), (335, 344), (335, 347), (335, 355), (335, 380), (336, 345), (336, 346), (336, 355), (336, 378), (337, 348), (337, 350), (337, 368), (337, 370), (338, 343), (338, 350), (338, 365), (339, 342), (339, 351), (339, 359), (339, 361), (339, 363), (340, 349), (340, 351), (340, 357), (340, 358), (341, 343), (341, 348), (341, 350), (341, 366), (341, 369), (342, 349), (342, 351), (342, 356), (342, 360), (342, 361), (343, 350), (343, 365), (343, 369), (344, 345), (344, 346), (344, 347), (344, 355), (345, 346), (345, 355), (346, 347), (347, 353), (348, 350), (348, 366), (348, 367), (348, 370), (349, 351), (349, 356), (349, 357), (350, 365), (350, 368), (351, 358), (351, 363), (351, 364), (352, 354), (352, 372), (352, 375), (353, 377), (353, 381), (354, 376), (355, 378), (355, 380), (355, 382), (356, 357), (356, 360), (356, 362), (357, 358), (357, 362), (358, 362), (358, 364), (359, 361), (359, 363), (359, 365), (359, 368), (359, 369), (360, 361), (360, 362), (360, 366), (360, 367), (361, 366), (361, 369), (362, 364), (362, 367), (363, 364), (363, 368), (363, 370), (364, 367), (364, 370), (365, 368), (365, 369), (366, 367), (366, 369), (367, 370), (368, 370), (371, 374), (371, 375), (371, 383), (372, 373), (372, 375), (372, 385), (372, 387), (373, 376), (373, 384), (373, 386), (373, 387), (374, 376), (374, 383), (374, 386), (374, 388), (375, 383), (375, 385), (376, 386), (377, 380), (377, 381), (377, 387), (378, 379), (378, 382), (378, 383), (378, 388), (379, 381), (379, 383), (380, 382), (380, 384), (380, 386), (380, 387), (381, 383), (381, 385), (381, 387), (382, 386), (382, 388), (383, 385), (383, 388), (384, 386), (384, 387), (385, 387), (386, 388), (389, 390), (389, 392), (389, 393), (389, 394), (390, 391), (390, 392), (390, 394), (390, 395), (391, 392), (391, 395), (391, 396), (392, 396), (393, 394), (393, 396), (394, 395), (394, 396), (395, 396), (397, 398), (397, 399), (397, 400), (397, 401), (398, 399), (398, 401), (398, 402), (398, 403), (399, 400), (399, 403), (399, 404), (400, 401), (400, 404), (401, 402), (401, 403), (401, 404), (402, 403), (403, 404), (405, 406), (405, 407), (405, 408), (405, 409), (405, 410), (406, 408), (406, 410), (406, 412), (407, 408), (407, 409), (407, 411), (408, 411), (408, 412), (409, 410), (409, 411), (409, 412), (410, 412), (411, 412), (413, 414), (413, 415), (413, 417), (413, 418), (414, 416), (414, 418), (414, 420), (415, 416), (415, 417), (415, 419), (416, 419), (416, 420), (417, 418), (417, 419), (417, 420), (418, 420), (419, 420), (421, 422), (421, 423), (421, 425), (421, 426), (422, 424), (422, 426), (422, 428), (423, 424), (423, 425), (423, 427), (424, 427), (424, 428), (425, 426), (425, 427), (425, 428), (426, 428), (427, 428), (429, 430), (429, 431), (429, 432), (429, 433), (429, 434), (430, 432), (430, 434), (430, 436), (431, 432), (431, 433), (431, 435), (432, 435), (432, 436), (433, 434), (433, 435), (433, 436), (434, 436), (435, 436), (437, 438), (437, 439), (437, 440), (437, 441), (437, 442), (438, 439), (438, 441), (438, 444), (439, 440), (439, 443), (439, 444), (440, 442), (440, 443), (441, 442), (441, 443), (441, 444), (442, 443), (443, 444), (445, 446), (445, 447), (445, 448), (445, 449), (445, 450), (446, 448), (446, 450), (446, 452), (447, 448), (447, 449), (447, 451), (448, 451), (448, 452), (449, 450), (449, 451), (449, 452), (450, 452), (451, 452), (453, 454), (453, 455), (453, 456), (453, 457), (453, 458), (454, 456), (454, 458), (454, 460), (455, 456), (455, 457), (455, 459), (456, 459), (456, 460), (457, 458), (457, 459), (457, 460), (458, 460), (459, 460), (461, 462), (461, 463), (461, 464), (461, 465), (461, 466), (462, 464), (462, 466), (462, 468), (463, 464), (463, 465), (463, 467), (464, 467), (464, 468), (465, 466), (465, 467), (465, 468), (466, 468), (467, 468), (469, 470), (469, 471), (469, 472), (469, 473), (469, 474), (470, 472), (470, 474), (470, 476), (471, 472), (471, 473), (471, 475), (472, 475), (472, 476), (473, 474), (473, 475), (473, 476), (474, 476), (475, 476), (477, 478), (477, 480), (477, 491), (478, 479), (478, 480), (478, 491), (478, 492), (479, 480), (479, 492), (479, 493), (480, 491), (480, 493), (480, 494), (481, 482), (481, 485), (481, 491), (481, 492), (481, 494), (482, 485), (482, 486), (482, 492), (482, 493), (483, 484), (483, 486), (483, 489), (483, 490), (483, 493), (483, 494), (484, 485), (484, 488), (484, 489), (484, 494), (485, 486), (485, 487), (485, 488), (485, 494), (486, 487), (486, 490), (486, 493), (487, 488), (487, 489), (487, 490), (488, 489), (489, 490), (491, 492), (491, 494), (492, 493), (493, 494)])
me_untitled.attributes.new('sharp_edge', 'BOOLEAN', 'EDGE').data.foreach_set('value', [ (min(e.vertices), max(e.vertices)) in _k for e in me_untitled.edges])
_uv = me_untitled.uv_layers.new(name='UVChannel_1')
_uv.uv.foreach_set('vector', [0.4135, 0.5245, 0.4295, 0.5245, 0.4295, 0.5074, 0.4295, 0.5074, 0.4135, 0.5074, 0.4135, 0.5245, 0.4295, 0.5245, 0.4135, 0.5245, 0.4135, 0.535, 0.4135, 0.535, 0.4295, 0.535, 0.4295, 0.5245, 0.4135, 0.555, 0.4295, 0.555, 0.4295, 0.535, 0.4295, 0.535, 0.4135, 0.535, 0.4135, 0.555, 0.4295, 0.555, 0.4135, 0.555, 0.4135, 0.5703, 0.4135, 0.5703, 0.4295, 0.5703, 0.4295, 0.555, 0.3986, 0.5245, 0.4135, 0.5245, 0.4135, 0.5074, 0.4135, 0.5074, 0.3986, 0.5074, 0.3986, 0.5245, 0.4135, 0.5245, 0.3986, 0.5245, 0.3986, 0.535, 0.3986, 0.535, 0.4135, 0.535, 0.4135, 0.5245, 0.3986, 0.555, 0.4135, 0.555, 0.4135, 0.535, 0.4135, 0.535, 0.3986, 0.535, 0.3986, 0.555, 0.4135, 0.555, 0.3986, 0.555, 0.3986, 0.5703, 0.3986, 0.5703, 0.4135, 0.5703, 0.4135, 0.555, 0.3846, 0.5245, 0.3986, 0.5245, 0.3986, 0.5074, 0.3986, 0.5074, 0.3846, 0.5074, 0.3846, 0.5245, 0.3986, 0.5245, 0.3846, 0.5245, 0.3846, 0.535, 0.3846, 0.535, 0.3986, 0.535, 0.3986, 0.5245, 0.3846, 0.555, 0.3986, 0.555, 0.3986, 0.535, 0.3986, 0.535, 0.3846, 0.535, 0.3846, 0.555, 0.3986, 0.555, 0.3846, 0.555, 0.3846, 0.5703, 0.3846, 0.5703, 0.3986, 0.5703, 0.3986, 0.555, 0.3716, 0.5245, 0.3846, 0.5245, 0.3846, 0.5074, 0.3846, 0.5074, 0.3716, 0.5074, 0.3716, 0.5245, 0.3846, 0.5245, 0.3716, 0.5245, 0.3716, 0.535, 0.3716, 0.535, 0.3846, 0.535, 0.3846, 0.5245, 0.3716, 0.555, 0.3846, 0.555, 0.3846, 0.535, 0.3846, 0.535, 0.3716, 0.535, 0.3716, 0.555, 0.3846, 0.555, 0.3716, 0.555, 0.3716, 0.5703, 0.3716, 0.5703, 0.3846, 0.5703, 0.3846, 0.555, 0.3596, 0.5245, 0.3716, 0.5245, 0.3716, 0.5074, 0.3716, 0.5074, 0.3596, 0.5074, 0.3596, 0.5245, 0.3716, 0.5245, 0.3596, 0.5245, 0.3596, 0.535, 0.3596, 0.535, 0.3716, 0.535, 0.3716, 0.5245, 0.3596, 0.555, 0.3716, 0.555, 0.3716, 0.535, 0.3716, 0.535, 0.3596, 0.535, 0.3596, 0.555, 0.3716, 0.555, 0.3596, 0.555, 0.3596, 0.5703, 0.3596, 0.5703, 0.3716, 0.5703, 0.3716, 0.555, 0.3486, 0.5245, 0.3596, 0.5245, 0.3596, 0.5074, 0.3596, 0.5074, 0.3486, 0.5074, 0.3486, 0.5245, 0.3596, 0.5245, 0.3486, 0.5245, 0.3486, 0.535, 0.3486, 0.535, 0.3596, 0.535, 0.3596, 0.5245, 0.3486, 0.555, 0.3596, 0.555, 0.3596, 0.535, 0.3596, 0.535, 0.3486, 0.535, 0.3486, 0.555, 0.3596, 0.555, 0.3486, 0.555, 0.3486, 0.5703, 0.3486, 0.5703, 0.3596, 0.5703, 0.3596, 0.555, 0.3385, 0.5245, 0.3486, 0.5245, 0.3486, 0.5074, 0.3486, 0.5074, 0.3385, 0.5074, 0.3385, 0.5245, 0.3486, 0.5245, 0.3385, 0.5245, 0.3385, 0.535, 0.3385, 0.535, 0.3486, 0.535, 0.3486, 0.5245, 0.3385, 0.555, 0.3486, 0.555, 0.3486, 0.535, 0.3486, 0.535, 0.3385, 0.535, 0.3385, 0.555, 0.3486, 0.555, 0.3385, 0.555, 0.3385, 0.5703, 0.3385, 0.5703, 0.3486, 0.5703, 0.3486, 0.555, 0.3256, 0.5245, 0.3385, 0.5245, 0.3385, 0.5074, 0.3385, 0.5074, 0.3256, 0.5074, 0.3256, 0.5245, 0.3385, 0.5245, 0.3256, 0.5245, 0.3256, 0.535, 0.3256, 0.535, 0.3385, 0.535, 0.3385, 0.5245, 0.3256, 0.555, 0.3385, 0.555, 0.3385, 0.535, 0.3385, 0.535, 0.3256, 0.535, 0.3256, 0.555, 0.3385, 0.555, 0.3256, 0.555, 0.3256, 0.5703, 0.3256, 0.5703, 0.3385, 0.5703, 0.3385, 0.555, 0.3143, 0.5245, 0.3256, 0.5245, 0.3256, 0.5074, 0.3256, 0.5074, 0.3143, 0.5074, 0.3143, 0.5245, 0.3256, 0.5245, 0.3143, 0.5245, 0.3143, 0.535, 0.3143, 0.535, 0.3256, 0.535, 0.3256, 0.5245, 0.3143, 0.555, 0.3256, 0.555, 0.3256, 0.535, 0.3256, 0.535, 0.3143, 0.535, 0.3143, 0.555, 0.3256, 0.555, 0.3143, 0.555, 0.3143, 0.5703, 0.3143, 0.5703, 0.3256, 0.5703, 0.3256, 0.555, 0.3044, 0.5245, 0.3143, 0.5245, 0.3143, 0.5074, 0.3143, 0.5074, 0.3044, 0.5074, 0.3044, 0.5245, 0.3143, 0.5245, 0.3044, 0.5245, 0.3044, 0.535, 0.3044, 0.535, 0.3143, 0.535, 0.3143, 0.5245, 0.3044, 0.555, 0.3143, 0.555, 0.3143, 0.535, 0.3143, 0.535, 0.3044, 0.535, 0.3044, 0.555, 0.3143, 0.555, 0.3044, 0.555, 0.3044, 0.5703, 0.3044, 0.5703, 0.3143, 0.5703, 0.3143, 0.555, 0.2928, 0.5245, 0.3044, 0.5245, 0.3044, 0.5074, 0.3044, 0.5074, 0.2928, 0.5074, 0.2928, 0.5245, 0.3044, 0.5245, 0.2928, 0.5245, 0.2928, 0.535, 0.2928, 0.535, 0.3044, 0.535, 0.3044, 0.5245, 0.2928, 0.555, 0.3044, 0.555, 0.3044, 0.535, 0.3044, 0.535, 0.2928, 0.535, 0.2928, 0.555, 0.3044, 0.555, 0.2928, 0.555, 0.2928, 0.5703, 0.2928, 0.5703, 0.3044, 0.5703, 0.3044, 0.555, 0.2825, 0.5245, 0.2928, 0.5245, 0.2928, 0.5074, 0.2928, 0.5074, 0.2825, 0.5074, 0.2825, 0.5245, 0.2928, 0.5245, 0.2825, 0.5245, 0.2825, 0.535, 0.2825, 0.535, 0.2928, 0.535, 0.2928, 0.5245, 0.2825, 0.555, 0.2928, 0.555, 0.2928, 0.535, 0.2928, 0.535, 0.2825, 0.535, 0.2825, 0.555, 0.2928, 0.555, 0.2825, 0.555, 0.2825, 0.5703, 0.2825, 0.5703, 0.2928, 0.5703, 0.2928, 0.555, 0.2738, 0.5245, 0.2825, 0.5245, 0.2825, 0.5074, 0.2825, 0.5074, 0.2738, 0.5074, 0.2738, 0.5245, 0.2825, 0.5245, 0.2738, 0.5245, 0.2738, 0.535, 0.2738, 0.535, 0.2825, 0.535, 0.2825, 0.5245, 0.2738, 0.555, 0.2825, 0.555, 0.2825, 0.535, 0.2825, 0.535, 0.2738, 0.535, 0.2738, 0.555, 0.2825, 0.555, 0.2738, 0.555, 0.2738, 0.5703, 0.2738, 0.5703, 0.2825, 0.5703, 0.2825, 0.555, 0.2662, 0.5245, 0.2738, 0.5245, 0.2738, 0.5074, 0.2738, 0.5074, 0.2662, 0.5074, 0.2662, 0.5245, 0.2738, 0.5245, 0.2662, 0.5245, 0.2662, 0.535, 0.2662, 0.535, 0.2738, 0.535, 0.2738, 0.5245, 0.2662, 0.555, 0.2738, 0.555, 0.2738, 0.535, 0.2738, 0.535, 0.2662, 0.535, 0.2662, 0.555, 0.2738, 0.555, 0.2662, 0.555, 0.2662, 0.5703, 0.2662, 0.5703, 0.2738, 0.5703, 0.2738, 0.555, 0.2603, 0.5245, 0.2662, 0.5245, 0.2662, 0.5074, 0.2662, 0.5074, 0.2603, 0.5074, 0.2603, 0.5245, 0.2662, 0.5245, 0.2603, 0.5245, 0.2603, 0.535, 0.2603, 0.535, 0.2662, 0.535, 0.2662, 0.5245, 0.2603, 0.555, 0.2662, 0.555, 0.2662, 0.535, 0.2662, 0.535, 0.2603, 0.535, 0.2603, 0.555, 0.2662, 0.555, 0.2603, 0.555, 0.2603, 0.5703, 0.2603, 0.5703, 0.2662, 0.5703, 0.2662, 0.555, 0.2046, 0.3481, 0.1871, 0.3307, 0.2103, 0.3307, 0.2046, 0.3481, 0.1871, 0.3307, 0.2103, 0.3307, 0.4132, 0.5245, 0.4295, 0.5245, 0.4295, 0.5074, 0.4295, 0.5074, 0.4132, 0.5074, 0.4132, 0.5245, 0.4295, 0.5245, 0.4132, 0.5245, 0.4132, 0.535, 0.4132, 0.535, 0.4295, 0.535, 0.4295, 0.5245, 0.4132, 0.555, 0.4295, 0.555, 0.4295, 0.535, 0.4295, 0.535, 0.4132, 0.535, 0.4132, 0.555, 0.4295, 0.555, 0.4132, 0.555, 0.4132, 0.5703, 0.4132, 0.5703, 0.4295, 0.5703, 0.4295, 0.555, 0.3981, 0.5245, 0.4132, 0.5245, 0.4132, 0.5074, 0.4132, 0.5074, 0.3981, 0.5074, 0.3981, 0.5245, 0.4132, 0.5245, 0.3981, 0.5245, 0.3981, 0.535, 0.3981, 0.535, 0.4132, 0.535, 0.4132, 0.5245, 0.3981, 0.555, 0.4132, 0.555, 0.4132, 0.535, 0.4132, 0.535, 0.3981, 0.535, 0.3981, 0.555, 0.4132, 0.555, 0.3981, 0.555, 0.3981, 0.5703, 0.3981, 0.5703, 0.4132, 0.5703, 0.4132, 0.555, 0.384, 0.5245, 0.3981, 0.5245, 0.3981, 0.5074, 0.3981, 0.5074, 0.384, 0.5074, 0.384, 0.5245, 0.3981, 0.5245, 0.384, 0.5245, 0.384, 0.535, 0.384, 0.535, 0.3981, 0.535, 0.3981, 0.5245, 0.384, 0.555, 0.3981, 0.555, 0.3981, 0.535, 0.3981, 0.535, 0.384, 0.535, 0.384, 0.555, 0.3981, 0.555, 0.384, 0.555, 0.384, 0.5703, 0.384, 0.5703, 0.3981, 0.5703, 0.3981, 0.555, 0.371, 0.5245, 0.384, 0.5245, 0.384, 0.5074, 0.384, 0.5074, 0.371, 0.5074, 0.371, 0.5245, 0.384, 0.5245, 0.371, 0.5245, 0.371, 0.535, 0.371, 0.535, 0.384, 0.535, 0.384, 0.5245, 0.371, 0.555, 0.384, 0.555, 0.384, 0.535, 0.384, 0.535, 0.371, 0.535, 0.371, 0.555, 0.384, 0.555, 0.371, 0.555, 0.371, 0.5703, 0.371, 0.5703, 0.384, 0.5703, 0.384, 0.555, 0.3591, 0.5245, 0.371, 0.5245, 0.371, 0.5074, 0.371, 0.5074, 0.3591, 0.5074, 0.3591, 0.5245, 0.371, 0.5245, 0.3591, 0.5245, 0.3591, 0.535, 0.3591, 0.535, 0.371, 0.535, 0.371, 0.5245, 0.3591, 0.555, 0.371, 0.555, 0.371, 0.535, 0.371, 0.535, 0.3591, 0.535, 0.3591, 0.555, 0.371, 0.555, 0.3591, 0.555, 0.3591, 0.5703, 0.3591, 0.5703, 0.371, 0.5703, 0.371, 0.555, 0.3483, 0.5245, 0.3591, 0.5245, 0.3591, 0.5074, 0.3591, 0.5074, 0.3483, 0.5074, 0.3483, 0.5245, 0.3591, 0.5245, 0.3483, 0.5245, 0.3483, 0.535, 0.3483, 0.535, 0.3591, 0.535, 0.3591, 0.5245, 0.3483, 0.555, 0.3591, 0.555, 0.3591, 0.535, 0.3591, 0.535, 0.3483, 0.535, 0.3483, 0.555, 0.3591, 0.555, 0.3483, 0.555, 0.3483, 0.5703, 0.3483, 0.5703, 0.3591, 0.5703, 0.3591, 0.555, 0.3386, 0.5245, 0.3483, 0.5245, 0.3483, 0.5074, 0.3483, 0.5074, 0.3386, 0.5074, 0.3386, 0.5245, 0.3483, 0.5245, 0.3386, 0.5245, 0.3386, 0.535, 0.3386, 0.535, 0.3483, 0.535, 0.3483, 0.5245, 0.3386, 0.555, 0.3483, 0.555, 0.3483, 0.535, 0.3483, 0.535, 0.3386, 0.535, 0.3386, 0.555, 0.3483, 0.555, 0.3386, 0.555, 0.3386, 0.5703, 0.3386, 0.5703, 0.3483, 0.5703, 0.3483, 0.555, 0.3302, 0.5245, 0.3386, 0.5245, 0.3386, 0.5074, 0.3386, 0.5074, 0.3302, 0.5074, 0.3302, 0.5245, 0.3386, 0.5245, 0.3302, 0.5245, 0.3302, 0.535, 0.3302, 0.535, 0.3386, 0.535, 0.3386, 0.5245, 0.3302, 0.555, 0.3386, 0.555, 0.3386, 0.535, 0.3386, 0.535, 0.3302, 0.535, 0.3302, 0.555, 0.3386, 0.555, 0.3302, 0.555, 0.3302, 0.5703, 0.3302, 0.5703, 0.3386, 0.5703, 0.3386, 0.555, 0.3205, 0.5245, 0.3302, 0.5245, 0.3302, 0.5074, 0.3302, 0.5074, 0.3205, 0.5074, 0.3205, 0.5245, 0.3302, 0.5245, 0.3205, 0.5245, 0.3205, 0.535, 0.3205, 0.535, 0.3302, 0.535, 0.3302, 0.5245, 0.3205, 0.555, 0.3302, 0.555, 0.3302, 0.535, 0.3302, 0.535, 0.3205, 0.535, 0.3205, 0.555, 0.3302, 0.555, 0.3205, 0.555, 0.3205, 0.5703, 0.3205, 0.5703, 0.3302, 0.5703, 0.3302, 0.555, 0.3104, 0.5245, 0.3205, 0.5245, 0.3205, 0.5074, 0.3205, 0.5074, 0.3104, 0.5074, 0.3104, 0.5245, 0.3205, 0.5245, 0.3104, 0.5245, 0.3104, 0.535, 0.3104, 0.535, 0.3205, 0.535, 0.3205, 0.5245, 0.3104, 0.555, 0.3205, 0.555, 0.3205, 0.535, 0.3205, 0.535, 0.3104, 0.535, 0.3104, 0.555, 0.3205, 0.555, 0.3104, 0.555, 0.3104, 0.5703, 0.3104, 0.5703, 0.3205, 0.5703, 0.3205, 0.555, 0.3012, 0.5245, 0.3104, 0.5245, 0.3104, 0.5074, 0.3104, 0.5074, 0.3012, 0.5074, 0.3012, 0.5245, 0.3104, 0.5245, 0.3012, 0.5245, 0.3012, 0.535, 0.3012, 0.535, 0.3104, 0.535, 0.3104, 0.5245, 0.3012, 0.555, 0.3104, 0.555, 0.3104, 0.535, 0.3104, 0.535, 0.3012, 0.535, 0.3012, 0.555, 0.3104, 0.555, 0.3012, 0.555, 0.3012, 0.5703, 0.3012, 0.5703, 0.3104, 0.5703, 0.3104, 0.555, 0.2046, 0.3481, 0.1871, 0.3307, 0.2103, 0.3307, 0.2046, 0.3481, 0.193, 0.3481, 0.1871, 0.3307, 0.2046, 0.3481, 0.193, 0.3481, 0.1871, 0.3307, 0.2046, 0.3481, 0.193, 0.3481, 0.1871, 0.3307, 0.1871, 0.3307, 0.2046, 0.3481, 0.193, 0.3481, 0.1871, 0.3307, 0.2103, 0.3307, 0.2046, 0.3481, 0.4255, 0.8367, 0.4255, 0.8251, 0.4363, 0.8251, 0.4363, 0.8251, 0.4363, 0.8367, 0.4255, 0.8367, 0.4255, 0.8367, 0.4363, 0.8367, 0.4363, 0.9855, 0.4363, 0.9855, 0.4255, 0.9855, 0.4255, 0.8367, 0.4363, 0.8367, 0.4474, 0.8367, 0.4474, 0.9855, 0.4474, 0.9855, 0.4363, 0.9855, 0.4363, 0.8367, 0.4034, 0.8367, 0.4142, 0.8367, 0.4142, 0.9855, 0.4142, 0.9855, 0.4034, 0.9855, 0.4034, 0.8367, 0.4142, 0.8367, 0.4255, 0.8367, 0.4255, 0.9855, 0.4255, 0.9855, 0.4142, 0.9855, 0.4142, 0.8367, 0.1816, 0.8275, 0.1889, 0.8212, 0.1887, 0.827, 0.1799, 0.8289, 0.1908, 0.8289, 0.1908, 0.9061, 0.1908, 0.9061, 0.1799, 0.9061, 0.1799, 0.8289, 0.1908, 0.8289, 0.2019, 0.8289, 0.2019, 0.9061, 0.2019, 0.9061, 0.1908, 0.9061, 0.1908, 0.8289, 0.1579, 0.8289, 0.1687, 0.8289, 0.1687, 0.9061, 0.1687, 0.9061, 0.1579, 0.9061, 0.1579, 0.8289, 0.1687, 0.8289, 0.1799, 0.8289, 0.1799, 0.9061, 0.1799, 0.9061, 0.1687, 0.9061, 0.1687, 0.8289, 0.07919, 0.8344, 0.0683, 0.8344, 0.0683, 0.8228, 0.0683, 0.8228, 0.07919, 0.8228, 0.07919, 0.8344, 0.07919, 0.9088, 0.0683, 0.9088, 0.0683, 0.8344, 0.0683, 0.8344, 0.07919, 0.8344, 0.07919, 0.9088, 0.0683, 0.9088, 0.05725, 0.9088, 0.05725, 0.8344, 0.05725, 0.8344, 0.0683, 0.8344, 0.0683, 0.9088, 0.1013, 0.8344, 0.1013, 0.9088, 0.09042, 0.9088, 0.09042, 0.9088, 0.09042, 0.8344, 0.1013, 0.8344, 0.09042, 0.9088, 0.07919, 0.9088, 0.07919, 0.8344, 0.07919, 0.8344, 0.09042, 0.8344, 0.09042, 0.9088, 0.1799, 0.9834, 0.1799, 0.9061, 0.1908, 0.9061, 0.1908, 0.9061, 0.1908, 0.9834, 0.1799, 0.9834, 0.1908, 0.9834, 0.1908, 0.9061, 0.2019, 0.9061, 0.2019, 0.9061, 0.2019, 0.9834, 0.1908, 0.9834, 0.1579, 0.9834, 0.1579, 0.9061, 0.1687, 0.9061, 0.1687, 0.9061, 0.1687, 0.9834, 0.1579, 0.9834, 0.1687, 0.9834, 0.1687, 0.9061, 0.1799, 0.9061, 0.1799, 0.9061, 0.1799, 0.9834, 0.1687, 0.9834, 0.6259, 0.9137, 0.6368, 0.9137, 0.6368, 0.9033, 0.6368, 0.9033, 0.6259, 0.9033, 0.6259, 0.9137, 0.6259, 0.989, 0.6259, 0.9965, 0.6368, 0.9965, 0.6368, 0.9965, 0.6368, 0.989, 0.6259, 0.989, 0.6259, 0.9137, 0.6259, 0.989, 0.6368, 0.989, 0.6368, 0.989, 0.6368, 0.9137, 0.6259, 0.9137, 0.6368, 0.9137, 0.6368, 0.989, 0.6478, 0.989, 0.6478, 0.989, 0.6478, 0.9137, 0.6368, 0.9137, 0.6038, 0.9137, 0.6038, 0.989, 0.6146, 0.989, 0.6146, 0.989, 0.6146, 0.9137, 0.6038, 0.9137, 0.6146, 0.9137, 0.6146, 0.989, 0.6259, 0.989, 0.6259, 0.989, 0.6259, 0.9137, 0.6146, 0.9137, 0.6741, 0.9131, 0.6632, 0.9131, 0.6632, 0.9033, 0.6632, 0.9033, 0.6741, 0.9033, 0.6741, 0.9131, 0.6741, 0.9131, 0.6741, 0.95, 0.6632, 0.95, 0.6632, 0.95, 0.6632, 0.9131, 0.6741, 0.9131, 0.6632, 0.9131, 0.6632, 0.95, 0.6522, 0.95, 0.6522, 0.95, 0.6522, 0.9131, 0.6632, 0.9131, 0.6962, 0.9131, 0.6962, 0.95, 0.6853, 0.95, 0.6853, 0.95, 0.6853, 0.9131, 0.6962, 0.9131, 0.6853, 0.9131, 0.6853, 0.95, 0.6741, 0.95, 0.6741, 0.95, 0.6741, 0.9131, 0.6853, 0.9131, 0.6465, 0.6621, 0.6465, 0.6505, 0.6356, 0.6505, 0.6356, 0.6505, 0.6356, 0.6621, 0.6465, 0.6621, 0.6412, 0.8061, 0.6416, 0.8188, 0.6475, 0.8188, 0.6475, 0.8188, 0.6467, 0.8012, 0.6412, 0.8061, 0.6356, 0.6621, 0.6358, 0.7756, 0.6464, 0.7697, 0.6464, 0.7697, 0.6465, 0.6621, 0.6356, 0.6621, 0.6246, 0.6621, 0.6245, 0.7743, 0.6358, 0.7756, 0.6358, 0.7756, 0.6356, 0.6621, 0.6246, 0.6621, 0.6686, 0.6621, 0.6577, 0.6621, 0.6576, 0.7668, 0.6576, 0.7668, 0.6684, 0.7731, 0.6686, 0.6621, 0.6465, 0.6621, 0.6464, 0.7697, 0.6576, 0.7668, 0.6576, 0.7668, 0.6577, 0.6621, 0.6465, 0.6621, 0.6741, 0.9891, 0.6741, 0.9965, 0.6632, 0.9965, 0.6632, 0.9965, 0.6632, 0.9891, 0.6741, 0.9891, 0.6741, 0.9891, 0.6632, 0.9891, 0.6632, 0.95, 0.6632, 0.95, 0.6741, 0.95, 0.6741, 0.9891, 0.6632, 0.9891, 0.6522, 0.9891, 0.6522, 0.95, 0.6522, 0.95, 0.6632, 0.95, 0.6632, 0.9891, 0.6962, 0.9891, 0.6853, 0.9891, 0.6853, 0.95, 0.6853, 0.95, 0.6962, 0.95, 0.6962, 0.9891, 0.6853, 0.9891, 0.6741, 0.9891, 0.6741, 0.95, 0.6741, 0.95, 0.6853, 0.95, 0.6853, 0.9891, 0.675, 0.8214, 0.6859, 0.8214, 0.6859, 0.811, 0.6859, 0.811, 0.675, 0.811, 0.675, 0.8214, 0.675, 0.8967, 0.675, 0.9042, 0.6859, 0.9042, 0.6859, 0.9042, 0.6859, 0.8967, 0.675, 0.8967, 0.675, 0.8214, 0.675, 0.8967, 0.6859, 0.8967, 0.6859, 0.8967, 0.6859, 0.8214, 0.675, 0.8214, 0.6859, 0.8214, 0.6859, 0.8967, 0.6969, 0.8967, 0.6969, 0.8967, 0.6969, 0.8214, 0.6859, 0.8214, 0.6529, 0.8214, 0.6529, 0.8967, 0.6638, 0.8967, 0.6638, 0.8967, 0.6638, 0.8214, 0.6529, 0.8214, 0.6638, 0.8214, 0.6638, 0.8967, 0.675, 0.8967, 0.675, 0.8967, 0.675, 0.8214, 0.6638, 0.8214, 0.2271, 0.8345, 0.2271, 0.8229, 0.2162, 0.8229, 0.2162, 0.8229, 0.2162, 0.8345, 0.2271, 0.8345, 0.2271, 0.9833, 0.2162, 0.9833, 0.2162, 0.9929, 0.2162, 0.9929, 0.2271, 0.9929, 0.2271, 0.9833, 0.2271, 0.8345, 0.2162, 0.8345, 0.2162, 0.8717, 0.2162, 0.8717, 0.2271, 0.8717, 0.2271, 0.8345, 0.2162, 0.8345, 0.2052, 0.8345, 0.2052, 0.8717, 0.2052, 0.8717, 0.2162, 0.8717, 0.2162, 0.8345, 0.2383, 0.8345, 0.2383, 0.8717, 0.2492, 0.8717, 0.2492, 0.8717, 0.2492, 0.8345, 0.2383, 0.8345, 0.2271, 0.8345, 0.2271, 0.8717, 0.2383, 0.8717, 0.2383, 0.8717, 0.2383, 0.8345, 0.2271, 0.8345, 0.1796, 0.8286, 0.1796, 0.8198, 0.1905, 0.8198, 0.1905, 0.8198, 0.1905, 0.8286, 0.1796, 0.8286, 0.1796, 0.9833, 0.1905, 0.9833, 0.1905, 0.9928, 0.1905, 0.9928, 0.1796, 0.9928, 0.1796, 0.9833, 0.1796, 0.8286, 0.1905, 0.8286, 0.1905, 0.9088, 0.1905, 0.9088, 0.1796, 0.9088, 0.1796, 0.8286, 0.1905, 0.8286, 0.2015, 0.8286, 0.2015, 0.9088, 0.2015, 0.9088, 0.1905, 0.9088, 0.1905, 0.8286, 0.1684, 0.8286, 0.1684, 0.9088, 0.1575, 0.9088, 0.1575, 0.9088, 0.1575, 0.8286, 0.1684, 0.8286, 0.1796, 0.8286, 0.1796, 0.9088, 0.1684, 0.9088, 0.1684, 0.9088, 0.1684, 0.8286, 0.1796, 0.8286, 0.1799, 0.993, 0.1799, 0.9834, 0.1815, 0.9847, 0.1815, 0.9847, 0.1811, 0.992, 0.1799, 0.993, 0.1811, 0.992, 0.1815, 0.9847, 0.1892, 0.9851, 0.1892, 0.9851, 0.1898, 0.9917, 0.1811, 0.992, 0.0779, 0.9914, 0.07007, 0.9917, 0.0768, 0.9854, 0.0768, 0.9854, 0.07919, 0.9833, 0.07919, 0.9928, 0.07919, 0.9928, 0.0779, 0.9914, 0.0768, 0.9854, 0.1908, 0.9834, 0.1892, 0.9851, 0.1815, 0.9847, 0.1815, 0.9847, 0.1799, 0.9834, 0.1908, 0.9834, 0.1898, 0.9917, 0.1908, 0.993, 0.1799, 0.993, 0.1799, 0.993, 0.1811, 0.992, 0.1898, 0.9917, 0.1908, 0.9834, 0.1908, 0.993, 0.1898, 0.9917, 0.1898, 0.9917, 0.1892, 0.9851, 0.1908, 0.9834, 0.0683, 0.9928, 0.0683, 0.9833, 0.07007, 0.9917, 0.0683, 0.9928, 0.07007, 0.9917, 0.0779, 0.9914, 0.0779, 0.9914, 0.07919, 0.9928, 0.0683, 0.9928, 0.0683, 0.9833, 0.07919, 0.9833, 0.0768, 0.9854, 0.07007, 0.9917, 0.0683, 0.9833, 0.0768, 0.9854, 0.4363, 0.9855, 0.4363, 0.9951, 0.4348, 0.9934, 0.4348, 0.9934, 0.4353, 0.9876, 0.4363, 0.9855, 0.4348, 0.9934, 0.4278, 0.9931, 0.4353, 0.9876, 0.1889, 0.8212, 0.1908, 0.82, 0.1908, 0.8289, 0.1908, 0.8289, 0.1887, 0.827, 0.1889, 0.8212, 0.1799, 0.8289, 0.1799, 0.82, 0.1816, 0.8275, 0.1799, 0.8289, 0.1816, 0.8275, 0.1887, 0.827, 0.1887, 0.827, 0.1908, 0.8289, 0.1799, 0.8289, 0.1889, 0.8212, 0.1799, 0.82, 0.1908, 0.82, 0.4255, 0.9951, 0.4255, 0.9855, 0.4278, 0.9931, 0.4255, 0.9951, 0.4278, 0.9931, 0.4348, 0.9934, 0.4348, 0.9934, 0.4363, 0.9951, 0.4255, 0.9951, 0.4255, 0.9855, 0.4363, 0.9855, 0.4353, 0.9876, 0.4278, 0.9931, 0.4255, 0.9855, 0.4353, 0.9876, 0.1816, 0.8275, 0.1799, 0.82, 0.1889, 0.8212, 0.2162, 0.9833, 0.2271, 0.9833, 0.2271, 0.9089, 0.2271, 0.9089, 0.2162, 0.9089, 0.2162, 0.9833, 0.2052, 0.9089, 0.2052, 0.9833, 0.2162, 0.9833, 0.2162, 0.9833, 0.2162, 0.9089, 0.2052, 0.9089, 0.2383, 0.9089, 0.2383, 0.9833, 0.2492, 0.9833, 0.2492, 0.9833, 0.2492, 0.9089, 0.2383, 0.9089, 0.2271, 0.9833, 0.2383, 0.9833, 0.2383, 0.9089, 0.2383, 0.9089, 0.2271, 0.9089, 0.2271, 0.9833, 0.1905, 0.9833, 0.1796, 0.9833, 0.1796, 0.9088, 0.1796, 0.9088, 0.1905, 0.9088, 0.1905, 0.9833, 0.2015, 0.9088, 0.2015, 0.9833, 0.1905, 0.9833, 0.1905, 0.9833, 0.1905, 0.9088, 0.2015, 0.9088, 0.1684, 0.9088, 0.1684, 0.9833, 0.1575, 0.9833, 0.1575, 0.9833, 0.1575, 0.9088, 0.1684, 0.9088, 0.1796, 0.9833, 0.1684, 0.9833, 0.1684, 0.9088, 0.1684, 0.9088, 0.1796, 0.9088, 0.1796, 0.9833, 0.6356, 0.811, 0.6356, 0.8188, 0.6416, 0.8188, 0.6416, 0.8188, 0.6412, 0.8061, 0.6356, 0.811, 0.6358, 0.7756, 0.6356, 0.811, 0.6412, 0.8061, 0.6412, 0.8061, 0.6464, 0.7697, 0.6358, 0.7756, 0.6245, 0.7743, 0.6246, 0.811, 0.6356, 0.811, 0.6356, 0.811, 0.6358, 0.7756, 0.6245, 0.7743, 0.6572, 0.7963, 0.6629, 0.8037, 0.6684, 0.7731, 0.6684, 0.7731, 0.6576, 0.7668, 0.6572, 0.7963, 0.6467, 0.8012, 0.6572, 0.7963, 0.6576, 0.7668, 0.6576, 0.7668, 0.6464, 0.7697, 0.6467, 0.8012, 0.6629, 0.8037, 0.6686, 0.811, 0.6684, 0.7731, 0.2162, 0.9089, 0.2271, 0.9089, 0.2271, 0.8717, 0.2271, 0.8717, 0.2162, 0.8717, 0.2162, 0.9089, 0.2052, 0.9089, 0.2162, 0.9089, 0.2162, 0.8717, 0.2162, 0.8717, 0.2052, 0.8717, 0.2052, 0.9089, 0.2383, 0.8717, 0.2383, 0.9089, 0.2492, 0.9089, 0.2492, 0.9089, 0.2492, 0.8717, 0.2383, 0.8717, 0.2271, 0.8717, 0.2271, 0.9089, 0.2383, 0.9089, 0.2383, 0.9089, 0.2383, 0.8717, 0.2271, 0.8717, 0.07919, 0.9833, 0.0683, 0.9833, 0.0683, 0.9088, 0.0683, 0.9088, 0.07919, 0.9088, 0.07919, 0.9833, 0.0683, 0.9833, 0.05725, 0.9833, 0.05725, 0.9088, 0.05725, 0.9088, 0.0683, 0.9088, 0.0683, 0.9833, 0.1013, 0.9088, 0.1013, 0.9833, 0.09042, 0.9833, 0.09042, 0.9833, 0.09042, 0.9088, 0.1013, 0.9088, 0.09042, 0.9833, 0.07919, 0.9833, 0.07919, 0.9088, 0.07919, 0.9088, 0.09042, 0.9088, 0.09042, 0.9833, 0.7347, 0.2396, 0.733, 0.2396, 0.733, 0.2295, 0.733, 0.2295, 0.7347, 0.2295, 0.7347, 0.2396, 0.7347, 0.2267, 0.733, 0.2248, 0.7674, 0.2248, 0.7674, 0.2248, 0.7673, 0.227, 0.7347, 0.2267, 0.8026, 0.2295, 0.8051, 0.2295, 0.8051, 0.2374, 0.8051, 0.2374, 0.8023, 0.2383, 0.8026, 0.2295, 0.7995, 0.2533, 0.8007, 0.2561, 0.768, 0.2561, 0.768, 0.2561, 0.7679, 0.2537, 0.7995, 0.2533, 0.7296, 0.2506, 0.7262, 0.2506, 0.7262, 0.242, 0.7262, 0.242, 0.7286, 0.2407, 0.7296, 0.2506, 0.8122, 0.22, 0.8122, 0.2092, 0.8145, 0.2108, 0.7679, 0.2506, 0.7672, 0.2397, 0.7989, 0.2398, 0.7989, 0.2398, 0.7993, 0.2506, 0.7679, 0.2506, 0.8018, 0.2506, 0.802, 0.2405, 0.8051, 0.2395, 0.8051, 0.2395, 0.8051, 0.2506, 0.8018, 0.2506, 0.7292, 0.2295, 0.7292, 0.2382, 0.7262, 0.2393, 0.7262, 0.2393, 0.7262, 0.2295, 0.7292, 0.2295, 0.7802, 0.2006, 0.7802, 0.2091, 0.7485, 0.2098, 0.7485, 0.2098, 0.7485, 0.2006, 0.7802, 0.2006, 0.7286, 0.2407, 0.7262, 0.242, 0.7262, 0.2393, 0.7262, 0.2393, 0.7292, 0.2382, 0.7286, 0.2407, 0.8023, 0.2383, 0.8051, 0.2374, 0.8051, 0.2395, 0.8051, 0.2395, 0.802, 0.2405, 0.8023, 0.2383, 0.8122, 0.22, 0.8101, 0.22, 0.8122, 0.2092, 0.733, 0.2506, 0.7313, 0.2414, 0.733, 0.2396, 0.8006, 0.2295, 0.8002, 0.2378, 0.7989, 0.2398, 0.7485, 0.2098, 0.7476, 0.2078, 0.7485, 0.2006, 0.7989, 0.2398, 0.7672, 0.2397, 0.7674, 0.2295, 0.7674, 0.2295, 0.8006, 0.2295, 0.7989, 0.2398, 0.8006, 0.2268, 0.7673, 0.227, 0.7674, 0.2248, 0.7674, 0.2248, 0.8006, 0.2248, 0.8006, 0.2268, 0.733, 0.2535, 0.7347, 0.2534, 0.7347, 0.2561, 0.7347, 0.2561, 0.733, 0.2561, 0.733, 0.2535, 0.7672, 0.2397, 0.7679, 0.2506, 0.7347, 0.2506, 0.7347, 0.2506, 0.7347, 0.2396, 0.7672, 0.2397, 0.7802, 0.2091, 0.7802, 0.2006, 0.8106, 0.2006, 0.8106, 0.2006, 0.8122, 0.2092, 0.7802, 0.2091, 0.7485, 0.2098, 0.7802, 0.2091, 0.7795, 0.22, 0.7795, 0.22, 0.7503, 0.22, 0.7485, 0.2098, 0.7995, 0.2533, 0.7993, 0.2506, 0.8006, 0.2506, 0.8006, 0.2506, 0.8006, 0.2533, 0.7995, 0.2533, 0.7679, 0.2537, 0.7347, 0.2534, 0.7347, 0.2506, 0.7347, 0.2506, 0.7679, 0.2506, 0.7679, 0.2537, 0.733, 0.2268, 0.7347, 0.2267, 0.7347, 0.2295, 0.7347, 0.2295, 0.733, 0.2295, 0.733, 0.2268, 0.7347, 0.2396, 0.7347, 0.2295, 0.7674, 0.2295, 0.7674, 0.2295, 0.7672, 0.2397, 0.7347, 0.2396, 0.7347, 0.2396, 0.7347, 0.2506, 0.733, 0.2506, 0.733, 0.2506, 0.733, 0.2396, 0.7347, 0.2396, 0.7989, 0.2398, 0.8006, 0.2506, 0.7993, 0.2506, 0.7347, 0.2295, 0.7347, 0.2267, 0.7673, 0.227, 0.7673, 0.227, 0.7674, 0.2295, 0.7347, 0.2295, 0.8006, 0.2295, 0.8026, 0.2295, 0.8023, 0.2383, 0.8023, 0.2383, 0.8002, 0.2378, 0.8006, 0.2295, 0.7993, 0.2506, 0.7995, 0.2533, 0.7679, 0.2537, 0.7679, 0.2537, 0.7679, 0.2506, 0.7993, 0.2506, 0.733, 0.2506, 0.7296, 0.2506, 0.7286, 0.2407, 0.7286, 0.2407, 0.7313, 0.2414, 0.733, 0.2506, 0.802, 0.2405, 0.8018, 0.2506, 0.8006, 0.2506, 0.8006, 0.2506, 0.7989, 0.2398, 0.802, 0.2405, 0.7292, 0.2382, 0.7292, 0.2295, 0.733, 0.2295, 0.733, 0.2295, 0.733, 0.2396, 0.7292, 0.2382, 0.7313, 0.2414, 0.7286, 0.2407, 0.7292, 0.2382, 0.7292, 0.2382, 0.733, 0.2396, 0.7313, 0.2414, 0.8002, 0.2378, 0.8023, 0.2383, 0.802, 0.2405, 0.802, 0.2405, 0.7989, 0.2398, 0.8002, 0.2378, 0.7673, 0.227, 0.8006, 0.2268, 0.8006, 0.2295, 0.8006, 0.2295, 0.7674, 0.2295, 0.7673, 0.227, 0.7347, 0.2534, 0.733, 0.2535, 0.733, 0.2506, 0.733, 0.2506, 0.7347, 0.2506, 0.7347, 0.2534, 0.8007, 0.2561, 0.7995, 0.2533, 0.8006, 0.2533, 0.8006, 0.2533, 0.8006, 0.2561, 0.8007, 0.2561, 0.7347, 0.2534, 0.7679, 0.2537, 0.768, 0.2561, 0.768, 0.2561, 0.7347, 0.2561, 0.7347, 0.2534, 0.7347, 0.2267, 0.733, 0.2268, 0.733, 0.2248, 0.733, 0.2248, 0.733, 0.2248, 0.7347, 0.2267, 0.7503, 0.22, 0.7483, 0.22, 0.7485, 0.2098, 0.7802, 0.2091, 0.8122, 0.2092, 0.8101, 0.22, 0.8101, 0.22, 0.7795, 0.22, 0.7802, 0.2091, 0.8106, 0.2006, 0.8122, 0.2006, 0.8122, 0.2092, 0.9692, 0.5513, 0.9689, 0.5494, 0.9707, 0.5494, 0.9707, 0.5494, 0.9705, 0.5513, 0.9692, 0.5513, 0.9837, 0.5945, 0.9847, 0.5945, 0.9848, 0.5956, 0.9848, 0.5956, 0.9835, 0.5956, 0.9837, 0.5945, 0.9707, 0.5494, 0.9696, 0.548, 0.9697, 0.5409, 0.9697, 0.5409, 0.9767, 0.5409, 0.9707, 0.5494, 0.9776, 0.5513, 0.9776, 0.5494, 0.9856, 0.5494, 0.9856, 0.5494, 0.9858, 0.5513, 0.9776, 0.5513, 0.9787, 0.6009, 0.9741, 0.6009, 0.9751, 0.6003, 0.9751, 0.6003, 0.9786, 0.5998, 0.9787, 0.6009, 0.9675, 0.5945, 0.9727, 0.5945, 0.9727, 0.5956, 0.9727, 0.5956, 0.9679, 0.5956, 0.9675, 0.5945, 0.942, 0.5605, 0.9407, 0.5605, 0.9406, 0.5593, 0.9406, 0.5593, 0.9421, 0.5593, 0.942, 0.5605, 0.9412, 0.5583, 0.9406, 0.5593, 0.9353, 0.5593, 0.9353, 0.5593, 0.9338, 0.5579, 0.9412, 0.5583, 0.9493, 0.5605, 0.9493, 0.5593, 0.9552, 0.5593, 0.9552, 0.5593, 0.9554, 0.5605, 0.9493, 0.5605, 0.9418, 0.6033, 0.9457, 0.6095, 0.9411, 0.6129, 0.9411, 0.6129, 0.9349, 0.6041, 0.9418, 0.6033, 0.9349, 0.6041, 0.9337, 0.6028, 0.935, 0.6029, 0.9751, 0.6003, 0.9746, 0.5972, 0.9781, 0.5967, 0.9781, 0.5967, 0.9786, 0.5998, 0.9751, 0.6003, 0.9796, 0.6, 0.9786, 0.5998, 0.9781, 0.5967, 0.9781, 0.5967, 0.9786, 0.5956, 0.9796, 0.6, 0.9786, 0.5956, 0.9781, 0.5967, 0.9746, 0.5972, 0.9746, 0.5972, 0.9742, 0.5956, 0.9786, 0.5956, 0.9746, 0.5972, 0.9751, 0.6003, 0.9741, 0.6009, 0.9741, 0.6009, 0.9732, 0.5966, 0.9746, 0.5972, 0.935, 0.6029, 0.9402, 0.6013, 0.9403, 0.6022, 0.9403, 0.6022, 0.9349, 0.6041, 0.935, 0.6029, 0.9493, 0.5605, 0.942, 0.5605, 0.9421, 0.5593, 0.9421, 0.5593, 0.9493, 0.5593, 0.9493, 0.5605, 0.9705, 0.5513, 0.9707, 0.5494, 0.9776, 0.5494, 0.9776, 0.5494, 0.9776, 0.5513, 0.9705, 0.5513, 0.9868, 0.5513, 0.9872, 0.5494, 0.9942, 0.5494, 0.9942, 0.5494, 0.9947, 0.5513, 0.9868, 0.5513, 0.9786, 0.5998, 0.9796, 0.6, 0.9787, 0.6009, 0.9746, 0.5972, 0.9732, 0.5966, 0.9742, 0.5956, 0.9349, 0.6041, 0.9403, 0.6022, 0.9418, 0.6033, 0.9411, 0.6129, 0.9346, 0.6057, 0.9349, 0.6041, 0.9352, 0.5795, 0.9337, 0.6028, 0.928, 0.5954, 0.928, 0.5954, 0.9292, 0.5795, 0.9352, 0.5795, 0.9365, 0.5795, 0.935, 0.6029, 0.9337, 0.6028, 0.9337, 0.6028, 0.9352, 0.5795, 0.9365, 0.5795, 0.9402, 0.6013, 0.935, 0.6029, 0.9365, 0.5795, 0.9365, 0.5795, 0.9404, 0.5795, 0.9402, 0.6013, 0.9418, 0.601, 0.9403, 0.6022, 0.9402, 0.6013, 0.9404, 0.5795, 0.9421, 0.5795, 0.9418, 0.601, 0.9418, 0.601, 0.9402, 0.6013, 0.9404, 0.5795, 0.9466, 0.5954, 0.9472, 0.5795, 0.9518, 0.5795, 0.9518, 0.5795, 0.9525, 0.5954, 0.9466, 0.5954, 0.9421, 0.5795, 0.9472, 0.5795, 0.9466, 0.5954, 0.9466, 0.5954, 0.9418, 0.601, 0.9421, 0.5795, 0.9331, 0.5605, 0.9352, 0.5795, 0.9292, 0.5795, 0.9292, 0.5795, 0.9249, 0.5605, 0.9331, 0.5605, 0.9351, 0.5605, 0.9365, 0.5795, 0.9352, 0.5795, 0.9352, 0.5795, 0.9331, 0.5605, 0.9351, 0.5605, 0.9404, 0.5795, 0.9365, 0.5795, 0.9351, 0.5605, 0.9351, 0.5605, 0.9407, 0.5605, 0.9404, 0.5795, 0.9407, 0.5605, 0.942, 0.5605, 0.9421, 0.5795, 0.9421, 0.5795, 0.9404, 0.5795, 0.9407, 0.5605, 0.9472, 0.5795, 0.9493, 0.5605, 0.9554, 0.5605, 0.9554, 0.5605, 0.9518, 0.5795, 0.9472, 0.5795, 0.942, 0.5605, 0.9493, 0.5605, 0.9472, 0.5795, 0.9472, 0.5795, 0.9421, 0.5795, 0.942, 0.5605, 0.9329, 0.5593, 0.9331, 0.5605, 0.9249, 0.5605, 0.9249, 0.5605, 0.9254, 0.5593, 0.9329, 0.5593, 0.9353, 0.5593, 0.9351, 0.5605, 0.9331, 0.5605, 0.9331, 0.5605, 0.9329, 0.5593, 0.9353, 0.5593, 0.9407, 0.5605, 0.9351, 0.5605, 0.9353, 0.5593, 0.9353, 0.5593, 0.9406, 0.5593, 0.9407, 0.5605, 0.9692, 0.5513, 0.9705, 0.5513, 0.9738, 0.5723, 0.9738, 0.5723, 0.9726, 0.5723, 0.9692, 0.5513, 0.9868, 0.5513, 0.9858, 0.5513, 0.9856, 0.5494, 0.9856, 0.5494, 0.9872, 0.5494, 0.9868, 0.5513, 0.979, 0.5723, 0.9776, 0.5513, 0.9858, 0.5513, 0.9858, 0.5513, 0.9841, 0.5723, 0.979, 0.5723, 0.9692, 0.5513, 0.9613, 0.5513, 0.9617, 0.5494, 0.9617, 0.5494, 0.9689, 0.5494, 0.9692, 0.5513, 0.9705, 0.5513, 0.9776, 0.5513, 0.979, 0.5723, 0.979, 0.5723, 0.9738, 0.5723, 0.9705, 0.5513, 0.9851, 0.5723, 0.9868, 0.5513, 0.9947, 0.5513, 0.9947, 0.5513, 0.9905, 0.5723, 0.9851, 0.5723, 0.9847, 0.5945, 0.9837, 0.5945, 0.9841, 0.5723, 0.9841, 0.5723, 0.9851, 0.5723, 0.9847, 0.5945, 0.9726, 0.5723, 0.9727, 0.5945, 0.9675, 0.5945, 0.9675, 0.5945, 0.9676, 0.5723, 0.9726, 0.5723, 0.9727, 0.5945, 0.974, 0.5945, 0.9742, 0.5956, 0.9742, 0.5956, 0.9727, 0.5956, 0.9727, 0.5945, 0.9786, 0.5956, 0.9786, 0.5945, 0.9837, 0.5945, 0.9837, 0.5945, 0.9835, 0.5956, 0.9786, 0.5956, 0.974, 0.5945, 0.9786, 0.5945, 0.9786, 0.5956, 0.9786, 0.5956, 0.9742, 0.5956, 0.974, 0.5945, 0.9848, 0.5956, 0.9847, 0.5945, 0.9897, 0.5945, 0.9897, 0.5945, 0.9894, 0.5956, 0.9848, 0.5956, 0.9726, 0.5723, 0.9738, 0.5723, 0.974, 0.5945, 0.974, 0.5945, 0.9727, 0.5945, 0.9726, 0.5723, 0.979, 0.5723, 0.9841, 0.5723, 0.9837, 0.5945, 0.9837, 0.5945, 0.9786, 0.5945, 0.979, 0.5723, 0.974, 0.5945, 0.9738, 0.5723, 0.979, 0.5723, 0.979, 0.5723, 0.9786, 0.5945, 0.974, 0.5945, 0.9851, 0.5723, 0.9905, 0.5723, 0.9897, 0.5945, 0.9897, 0.5945, 0.9847, 0.5945, 0.9851, 0.5723, 0.9851, 0.5723, 0.9841, 0.5723, 0.9858, 0.5513, 0.9858, 0.5513, 0.9868, 0.5513, 0.9851, 0.5723, 0.9726, 0.5723, 0.9676, 0.5723, 0.9613, 0.5513, 0.9613, 0.5513, 0.9692, 0.5513, 0.9726, 0.5723, 0.9412, 0.5583, 0.9338, 0.5579, 0.9357, 0.5516, 0.9357, 0.5516, 0.9416, 0.5516, 0.9412, 0.5583, 0.9767, 0.5409, 0.9776, 0.5413, 0.9707, 0.5494, 0.9776, 0.5413, 0.9776, 0.5494, 0.9707, 0.5494, 0.9692, 0.5513, 0.9705, 0.5513, 0.9707, 0.5494, 0.9707, 0.5494, 0.9689, 0.5494, 0.9692, 0.5513, 0.9837, 0.5945, 0.9835, 0.5956, 0.9848, 0.5956, 0.9848, 0.5956, 0.9847, 0.5945, 0.9837, 0.5945, 0.9707, 0.5494, 0.9767, 0.5409, 0.9697, 0.5409, 0.9697, 0.5409, 0.9696, 0.548, 0.9707, 0.5494, 0.9776, 0.5513, 0.9858, 0.5513, 0.9856, 0.5494, 0.9856, 0.5494, 0.9776, 0.5494, 0.9776, 0.5513, 0.9787, 0.6009, 0.9786, 0.5998, 0.9751, 0.6003, 0.9751, 0.6003, 0.9741, 0.6009, 0.9787, 0.6009, 0.9675, 0.5945, 0.9679, 0.5956, 0.9727, 0.5956, 0.9727, 0.5956, 0.9727, 0.5945, 0.9675, 0.5945, 0.942, 0.5605, 0.9421, 0.5593, 0.9406, 0.5593, 0.9406, 0.5593, 0.9407, 0.5605, 0.942, 0.5605, 0.9412, 0.5583, 0.9338, 0.5579, 0.9353, 0.5593, 0.9353, 0.5593, 0.9406, 0.5593, 0.9412, 0.5583, 0.9493, 0.5605, 0.9554, 0.5605, 0.9552, 0.5593, 0.9552, 0.5593, 0.9493, 0.5593, 0.9493, 0.5605, 0.9418, 0.6033, 0.9349, 0.6041, 0.9411, 0.6129, 0.9411, 0.6129, 0.9457, 0.6095, 0.9418, 0.6033, 0.9349, 0.6041, 0.935, 0.6029, 0.9337, 0.6028, 0.9751, 0.6003, 0.9786, 0.5998, 0.9781, 0.5967, 0.9781, 0.5967, 0.9746, 0.5972, 0.9751, 0.6003, 0.9796, 0.6, 0.9786, 0.5956, 0.9781, 0.5967, 0.9781, 0.5967, 0.9786, 0.5998, 0.9796, 0.6, 0.9786, 0.5956, 0.9742, 0.5956, 0.9746, 0.5972, 0.9746, 0.5972, 0.9781, 0.5967, 0.9786, 0.5956, 0.9746, 0.5972, 0.9732, 0.5966, 0.9741, 0.6009, 0.9741, 0.6009, 0.9751, 0.6003, 0.9746, 0.5972, 0.935, 0.6029, 0.9349, 0.6041, 0.9403, 0.6022, 0.9403, 0.6022, 0.9402, 0.6013, 0.935, 0.6029, 0.9493, 0.5605, 0.9493, 0.5593, 0.9421, 0.5593, 0.9421, 0.5593, 0.942, 0.5605, 0.9493, 0.5605, 0.9705, 0.5513, 0.9776, 0.5513, 0.9776, 0.5494, 0.9776, 0.5494, 0.9707, 0.5494, 0.9705, 0.5513, 0.9868, 0.5513, 0.9947, 0.5513, 0.9942, 0.5494, 0.9942, 0.5494, 0.9872, 0.5494, 0.9868, 0.5513, 0.9786, 0.5998, 0.9787, 0.6009, 0.9796, 0.6, 0.9746, 0.5972, 0.9742, 0.5956, 0.9732, 0.5966, 0.9349, 0.6041, 0.9418, 0.6033, 0.9403, 0.6022, 0.9411, 0.6129, 0.9349, 0.6041, 0.9346, 0.6057, 0.9352, 0.5795, 0.9292, 0.5795, 0.928, 0.5954, 0.928, 0.5954, 0.9337, 0.6028, 0.9352, 0.5795, 0.9365, 0.5795, 0.9352, 0.5795, 0.9337, 0.6028, 0.9337, 0.6028, 0.935, 0.6029, 0.9365, 0.5795, 0.9402, 0.6013, 0.9404, 0.5795, 0.9365, 0.5795, 0.9365, 0.5795, 0.935, 0.6029, 0.9402, 0.6013, 0.9418, 0.601, 0.9402, 0.6013, 0.9403, 0.6022, 0.9404, 0.5795, 0.9402, 0.6013, 0.9418, 0.601, 0.9418, 0.601, 0.9421, 0.5795, 0.9404, 0.5795, 0.9466, 0.5954, 0.9525, 0.5954, 0.9518, 0.5795, 0.9518, 0.5795, 0.9472, 0.5795, 0.9466, 0.5954, 0.9421, 0.5795, 0.9418, 0.601, 0.9466, 0.5954, 0.9466, 0.5954, 0.9472, 0.5795, 0.9421, 0.5795, 0.9331, 0.5605, 0.9249, 0.5605, 0.9292, 0.5795, 0.9292, 0.5795, 0.9352, 0.5795, 0.9331, 0.5605, 0.9351, 0.5605, 0.9331, 0.5605, 0.9352, 0.5795, 0.9352, 0.5795, 0.9365, 0.5795, 0.9351, 0.5605, 0.9404, 0.5795, 0.9407, 0.5605, 0.9351, 0.5605, 0.9351, 0.5605, 0.9365, 0.5795, 0.9404, 0.5795, 0.9407, 0.5605, 0.9404, 0.5795, 0.9421, 0.5795, 0.9421, 0.5795, 0.942, 0.5605, 0.9407, 0.5605, 0.9472, 0.5795, 0.9518, 0.5795, 0.9554, 0.5605, 0.9554, 0.5605, 0.9493, 0.5605, 0.9472, 0.5795, 0.942, 0.5605, 0.9421, 0.5795, 0.9472, 0.5795, 0.9472, 0.5795, 0.9493, 0.5605, 0.942, 0.5605, 0.9329, 0.5593, 0.9254, 0.5593, 0.9249, 0.5605, 0.9249, 0.5605, 0.9331, 0.5605, 0.9329, 0.5593, 0.9353, 0.5593, 0.9329, 0.5593, 0.9331, 0.5605, 0.9331, 0.5605, 0.9351, 0.5605, 0.9353, 0.5593, 0.9407, 0.5605, 0.9406, 0.5593, 0.9353, 0.5593, 0.9353, 0.5593, 0.9351, 0.5605, 0.9407, 0.5605, 0.9692, 0.5513, 0.9726, 0.5723, 0.9738, 0.5723, 0.9738, 0.5723, 0.9705, 0.5513, 0.9692, 0.5513, 0.9868, 0.5513, 0.9872, 0.5494, 0.9856, 0.5494, 0.9856, 0.5494, 0.9858, 0.5513, 0.9868, 0.5513, 0.979, 0.5723, 0.9841, 0.5723, 0.9858, 0.5513, 0.9858, 0.5513, 0.9776, 0.5513, 0.979, 0.5723, 0.9692, 0.5513, 0.9689, 0.5494, 0.9617, 0.5494, 0.9617, 0.5494, 0.9613, 0.5513, 0.9692, 0.5513, 0.9705, 0.5513, 0.9738, 0.5723, 0.979, 0.5723, 0.979, 0.5723, 0.9776, 0.5513, 0.9705, 0.5513, 0.9851, 0.5723, 0.9905, 0.5723, 0.9947, 0.5513, 0.9947, 0.5513, 0.9868, 0.5513, 0.9851, 0.5723, 0.9847, 0.5945, 0.9851, 0.5723, 0.9841, 0.5723, 0.9841, 0.5723, 0.9837, 0.5945, 0.9847, 0.5945, 0.9726, 0.5723, 0.9676, 0.5723, 0.9675, 0.5945, 0.9675, 0.5945, 0.9727, 0.5945, 0.9726, 0.5723, 0.9727, 0.5945, 0.9727, 0.5956, 0.9742, 0.5956, 0.9742, 0.5956, 0.974, 0.5945, 0.9727, 0.5945, 0.9786, 0.5956, 0.9835, 0.5956, 0.9837, 0.5945, 0.9837, 0.5945, 0.9786, 0.5945, 0.9786, 0.5956, 0.974, 0.5945, 0.9742, 0.5956, 0.9786, 0.5956, 0.9786, 0.5956, 0.9786, 0.5945, 0.974, 0.5945, 0.9848, 0.5956, 0.9894, 0.5956, 0.9897, 0.5945, 0.9897, 0.5945, 0.9847, 0.5945, 0.9848, 0.5956, 0.9726, 0.5723, 0.9727, 0.5945, 0.974, 0.5945, 0.974, 0.5945, 0.9738, 0.5723, 0.9726, 0.5723, 0.979, 0.5723, 0.9786, 0.5945, 0.9837, 0.5945, 0.9837, 0.5945, 0.9841, 0.5723, 0.979, 0.5723, 0.974, 0.5945, 0.9786, 0.5945, 0.979, 0.5723, 0.979, 0.5723, 0.9738, 0.5723, 0.974, 0.5945, 0.9851, 0.5723, 0.9847, 0.5945, 0.9897, 0.5945, 0.9897, 0.5945, 0.9905, 0.5723, 0.9851, 0.5723, 0.9851, 0.5723, 0.9868, 0.5513, 0.9858, 0.5513, 0.9858, 0.5513, 0.9841, 0.5723, 0.9851, 0.5723, 0.9726, 0.5723, 0.9692, 0.5513, 0.9613, 0.5513, 0.9613, 0.5513, 0.9676, 0.5723, 0.9726, 0.5723, 0.9412, 0.5583, 0.9416, 0.5516, 0.9357, 0.5516, 0.9357, 0.5516, 0.9338, 0.5579, 0.9412, 0.5583, 0.9767, 0.5409, 0.9707, 0.5494, 0.9776, 0.5413, 0.9776, 0.5413, 0.9707, 0.5494, 0.9776, 0.5494, 0.1648, 0.04642, 0.1554, 0.04642, 0.1554, 0.02492, 0.1554, 0.02492, 0.1648, 0.02492, 0.1648, 0.04642, 0.2554, 0.04642, 0.1648, 0.04642, 0.1648, 0.02492, 0.1648, 0.02492, 0.2554, 0.02492, 0.2554, 0.04642, 0.2644, 0.04642, 0.2554, 0.04642, 0.2554, 0.02492, 0.2554, 0.02492, 0.2644, 0.02492, 0.2644, 0.04642, 0.5479, 0.02199, 0.5479, 0.03999, 0.5373, 0.03999, 0.5373, 0.03999, 0.5373, 0.02199, 0.5479, 0.02199, 0.6461, 0.03999, 0.5479, 0.03999, 0.5479, 0.02199, 0.5479, 0.02199, 0.6461, 0.02199, 0.6461, 0.03999, 0.6574, 0.03999, 0.6461, 0.03999, 0.6461, 0.02199, 0.6461, 0.02199, 0.6574, 0.02199, 0.6574, 0.03999, 0.5458, 0.01178, 0.6498, 0.01178, 0.6461, 0.02199, 0.6461, 0.02199, 0.5479, 0.02199, 0.5458, 0.01178, 0.7012, 0.0758, 0.6993, 0.07583, 0.6993, 0.07549, 0.6993, 0.07549, 0.7012, 0.07546, 0.7012, 0.0758, 0.2574, 0.01676, 0.2554, 0.02492, 0.1648, 0.02492, 0.1648, 0.02492, 0.1614, 0.01676, 0.2574, 0.01676, 0.1648, 0.04642, 0.2554, 0.04642, 0.2574, 0.05458, 0.2574, 0.05458, 0.1614, 0.05458, 0.1648, 0.04642, 0.6461, 0.03999, 0.6506, 0.04935, 0.5466, 0.04935, 0.5466, 0.04935, 0.5479, 0.03999, 0.6461, 0.03999, 0.07567, 0.02232, 0.1361, 0.02232, 0.1361, 0.032, 0.1361, 0.032, 0.07567, 0.032, 0.07567, 0.02232, 0.07443, 0.01804, 0.137, 0.01804, 0.1361, 0.02232, 0.1361, 0.02232, 0.07567, 0.02232, 0.07443, 0.01804, 0.1407, 0.02118, 0.1407, 0.03291, 0.1361, 0.032, 0.1361, 0.032, 0.1361, 0.02232, 0.1407, 0.02118, 0.1372, 0.03635, 0.07457, 0.03635, 0.07567, 0.032, 0.07567, 0.032, 0.1361, 0.032, 0.1372, 0.03635, 0.07194, 0.03342, 0.07194, 0.02169, 0.07567, 0.02232, 0.07567, 0.02232, 0.07567, 0.032, 0.07194, 0.03342, 1.558, 0.2516, 1.558, 0.261, 1.52, 0.261, 1.52, 0.261, 1.52, 0.2516, 1.558, 0.2516, 0.006994, 0.02235, 0.06771, 0.02235, 0.06771, 0.03199, 0.06771, 0.03199, 0.006994, 0.03199, 0.006994, 0.02235, 0.005658, 0.01808, 0.06858, 0.01808, 0.06771, 0.02235, 0.06771, 0.02235, 0.006994, 0.02235, 0.005658, 0.01808, 0.07095, 0.02089, 0.07095, 0.03258, 0.06771, 0.03199, 0.06771, 0.03199, 0.06771, 0.02235, 0.07095, 0.02089, 0.06892, 0.03632, 0.005992, 0.03632, 0.006994, 0.03199, 0.006994, 0.03199, 0.06771, 0.03199, 0.06892, 0.03632, 0.002346, 0.03373, 0.002346, 0.02204, 0.006994, 0.02235, 0.006994, 0.02235, 0.006994, 0.03199, 0.002346, 0.03373, 0.006975, 0.04273, 0.0677, 0.04273, 0.0677, 0.05238, 0.0677, 0.05238, 0.006975, 0.05238, 0.006975, 0.04273, 0.005895, 0.03847, 0.06883, 0.03847, 0.0677, 0.04273, 0.0677, 0.04273, 0.006975, 0.04273, 0.005895, 0.03847, 0.07094, 0.04212, 0.07094, 0.05381, 0.0677, 0.05238, 0.0677, 0.05238, 0.0677, 0.04273, 0.07094, 0.04212, 0.06865, 0.05671, 0.005716, 0.05671, 0.006975, 0.05238, 0.006975, 0.05238, 0.0677, 0.05238, 0.06865, 0.05671, 0.002323, 0.05328, 0.002323, 0.04159, 0.006975, 0.04273, 0.006975, 0.04273, 0.006975, 0.05238, 0.002323, 0.05328, 0.5539, 0.06053, 0.6197, 0.06053, 0.6197, 0.07098, 0.6197, 0.07098, 0.5539, 0.07098, 0.5539, 0.06053, 0.5526, 0.05591, 0.6207, 0.05591, 0.6197, 0.06053, 0.6197, 0.06053, 0.5539, 0.06053, 0.5526, 0.05591, 0.6247, 0.05931, 0.6247, 0.07198, 0.6197, 0.07098, 0.6197, 0.07098, 0.6197, 0.06053, 0.6247, 0.05931, 0.6209, 0.07568, 0.5527, 0.07568, 0.5539, 0.07098, 0.5539, 0.07098, 0.6197, 0.07098, 0.6209, 0.07568, 0.5489, 0.07251, 0.5489, 0.05984, 0.5539, 0.06053, 0.5539, 0.06053, 0.5539, 0.07098, 0.5489, 0.07251, 0.7005, 0.07518, 0.7005, 0.07542, 0.6993, 0.07541, 0.6993, 0.07541, 0.6993, 0.07517, 0.7005, 0.07518, 0.5173, 0.8181, 0.5173, 0.8249, 0.5282, 0.8249, 0.5282, 0.8249, 0.5282, 0.8181, 0.5173, 0.8181, 0.5173, 0.9019, 0.5282, 0.9019, 0.5282, 0.8956, 0.5282, 0.8956, 0.5173, 0.8956, 0.5173, 0.9019, 0.5173, 0.8956, 0.5282, 0.8956, 0.5282, 0.8249, 0.5282, 0.8249, 0.5173, 0.8249, 0.5173, 0.8956, 0.5062, 0.8956, 0.5173, 0.8956, 0.5173, 0.8249, 0.5173, 0.8249, 0.5062, 0.8249, 0.5062, 0.8956, 0.5394, 0.8956, 0.5502, 0.8956, 0.5502, 0.8249, 0.5502, 0.8249, 0.5394, 0.8249, 0.5394, 0.8956, 0.5282, 0.8956, 0.5394, 0.8956, 0.5394, 0.8249, 0.5394, 0.8249, 0.5282, 0.8249, 0.5282, 0.8956, 0.6412, 0.8061, 0.6467, 0.8012, 0.6464, 0.7697, 0.03255, 0.1194, 0.06961, 0.1161, 0.0708, 0.1259, 0.0708, 0.1259, 0.0329, 0.1293, 0.03255, 0.1194, 0.03089, 0.1179, 0.07102, 0.1142, 0.06961, 0.1161, 0.06961, 0.1161, 0.03255, 0.1194, 0.03089, 0.1179, 0.07102, 0.1142, 0.07207, 0.1268, 0.0708, 0.1259, 0.0708, 0.1259, 0.06961, 0.1161, 0.07102, 0.1142, 0.07207, 0.1268, 0.03188, 0.1303, 0.0329, 0.1293, 0.0329, 0.1293, 0.0708, 0.1259, 0.07207, 0.1268, 0.03188, 0.1303, 0.03089, 0.1179, 0.03255, 0.1194, 0.03255, 0.1194, 0.0329, 0.1293, 0.03188, 0.1303, 0.0177, 0.01994, 0.0177, 0.02003, 0.01727, 0.02003, 0.01727, 0.02003, 0.01727, 0.01994, 0.0177, 0.01994, 0.03121, 0.09627, 0.06903, 0.09755, 0.06881, 0.1074, 0.06881, 0.1074, 0.03072, 0.106, 0.03121, 0.09627, 0.02985, 0.09457, 0.07058, 0.0959, 0.06903, 0.09755, 0.06903, 0.09755, 0.03121, 0.09627, 0.02985, 0.09457, 0.07058, 0.0959, 0.07024, 0.1084, 0.06881, 0.1074, 0.06881, 0.1074, 0.06903, 0.09755, 0.07058, 0.0959, 0.07024, 0.1084, 0.02947, 0.107, 0.03072, 0.106, 0.03072, 0.106, 0.06881, 0.1074, 0.07024, 0.1084, 0.02947, 0.107, 0.02985, 0.09457, 0.03121, 0.09627, 0.03121, 0.09627, 0.03072, 0.106, 0.02947, 0.107, 0.01768, 0.02008, 0.01768, 0.02017, 0.01726, 0.02018, 0.01726, 0.02018, 0.01726, 0.02009, 0.01768, 0.02008, 0.07539, 0.0425, 0.1358, 0.0425, 0.1358, 0.05218, 0.1358, 0.05218, 0.07539, 0.05218, 0.07539, 0.0425, 0.07424, 0.03822, 0.1369, 0.03822, 0.1358, 0.0425, 0.1358, 0.0425, 0.07539, 0.0425, 0.07424, 0.03822, 0.1404, 0.04164, 0.1404, 0.05337, 0.1358, 0.05218, 0.1358, 0.05218, 0.1358, 0.0425, 0.1404, 0.04164, 0.1368, 0.05653, 0.07422, 0.05653, 0.07539, 0.05218, 0.07539, 0.05218, 0.1358, 0.05218, 0.1368, 0.05653, 0.07166, 0.05333, 0.07166, 0.0416, 0.07539, 0.0425, 0.07539, 0.0425, 0.07539, 0.05218, 0.07166, 0.05333, 0.01768, 0.0202, 0.01768, 0.02028, 0.01726, 0.02028, 0.01726, 0.02028, 0.01726, 0.0202, 0.01768, 0.0202, 0.07543, 0.04248, 0.1358, 0.04248, 0.1358, 0.05216, 0.1358, 0.05216, 0.07543, 0.05216, 0.07543, 0.04248, 0.07429, 0.0382, 0.1369, 0.0382, 0.1358, 0.04248, 0.1358, 0.04248, 0.07543, 0.04248, 0.07429, 0.0382, 0.1404, 0.04163, 0.1404, 0.05336, 0.1358, 0.05216, 0.1358, 0.05216, 0.1358, 0.04248, 0.1404, 0.04163, 0.1369, 0.05651, 0.07425, 0.05651, 0.07543, 0.05216, 0.07543, 0.05216, 0.1358, 0.05216, 0.1369, 0.05651, 0.0717, 0.05329, 0.0717, 0.04156, 0.07543, 0.04248, 0.07543, 0.04248, 0.07543, 0.05216, 0.0717, 0.05329, 1.52, 0.261, 1.52, 0.2516, 1.558, 0.2516, 1.558, 0.2516, 1.558, 0.261, 1.52, 0.261, 0.3255, 0.05677, 0.3255, 0.03078, 0.2753, 0.03041, 0.2753, 0.03041, 0.2753, 0.05677, 0.3255, 0.05677, 0.02079, 0.1341, 0.07907, 0.1341, 0.0808, 0.142, 0.0808, 0.142, 0.01906, 0.142, 0.02079, 0.1341, 0.02073, 0.09893, 0.01059, 0.09901, 0.01059, 0.08509, 0.01059, 0.08509, 0.02079, 0.08371, 0.02073, 0.09893, 0.07913, 0.08404, 0.07912, 0.09893, 0.03493, 0.08372, 0.08784, 0.09901, 0.07912, 0.09893, 0.07913, 0.08404, 0.07913, 0.08404, 0.08783, 0.08543, 0.08784, 0.09901, 0.07907, 0.07012, 0.04975, 0.07006, 0.04975, 0.06121, 0.04975, 0.06121, 0.0808, 0.06127, 0.07907, 0.07012, 0.02079, 0.08371, 0.01905, 0.07485, 0.03494, 0.07485, 0.03494, 0.07485, 0.03493, 0.08372, 0.02079, 0.08371, 0.2881, 0.0171, 0.3255, 0.02068, 0.3255, 0.005322, 0.3255, 0.005322, 0.3, 0.005322, 0.2881, 0.0171, 0.08783, 0.08543, 0.07913, 0.08404, 0.07907, 0.07012, 0.07907, 0.07012, 0.08773, 0.07153, 0.08783, 0.08543, 0.07913, 0.08404, 0.03493, 0.08372, 0.04975, 0.07006, 0.04975, 0.07006, 0.07907, 0.07012, 0.07913, 0.08404, 0.03493, 0.08372, 0.03494, 0.07485, 0.04975, 0.06121, 0.04975, 0.06121, 0.04975, 0.07006, 0.03493, 0.08372, 0.3255, 0.03078, 0.2881, 0.0171, 0.2753, 0.0171, 0.2753, 0.0171, 0.2753, 0.03041, 0.3255, 0.03078, 0.02079, 0.1341, 0.01059, 0.1341, 0.01059, 0.09901, 0.01059, 0.09901, 0.02073, 0.09893, 0.02079, 0.1341, 0.07907, 0.1341, 0.02079, 0.1341, 0.02073, 0.09893, 0.02073, 0.09893, 0.07912, 0.09893, 0.07907, 0.1341, 0.08773, 0.1341, 0.07907, 0.1341, 0.07912, 0.09893, 0.07912, 0.09893, 0.08784, 0.09901, 0.08773, 0.1341, 0.07912, 0.09893, 0.02073, 0.09893, 0.02079, 0.08371, 0.02079, 0.08371, 0.03493, 0.08372, 0.07912, 0.09893, 0.3255, 0.03078, 0.3255, 0.02068, 0.2881, 0.0171])
me_untitled.materials.append(mat_rail_set)
me_untitled.use_remesh_preserve_volume = False
me_untitled.use_remesh_preserve_attributes = False
me_untitled.use_mirror_vertex_groups = False
me_untitled.update()

# ---- objects
ob_rail_stand_end_broken = bpy.data.objects.new('rail_stand_end_broken', me_untitled)

# ---- transforms, parenting, visibility, modifiers, constraints
ob_rail_stand_end_broken.location = (2.598, -7.61, 10.05)
ob_rail_stand_end_broken.rotation_euler = (1.571, -0.0, 3.142)
ob_rail_stand_end_broken.scale = (0.05, 0.05, 0.05)
ob_rail_stand_end_broken.color = (0.8, 0.8, 0.8, 1.0)
ob_rail_stand_end_broken.lineart.crease_threshold = 0.0

# ---- collection membership
col_collection_1.objects.link(ob_rail_stand_end_broken)

# ---- scene / render settings (as saved in the file)
scene.frame_start = 1; scene.frame_end = 250; scene.frame_set(1)
scene.render.engine = 'BLENDER_EEVEE_NEXT'
scene.render.resolution_percentage = 50
scene.render.dither_intensity = 0.0
scene.cycles.use_denoising = False
scene.cycles.samples = 10
scene.cycles.sampling_pattern = 'TABULATED_SOBOL'
scene.cycles.light_sampling_threshold = 0.0
scene.cycles.use_adaptive_sampling = False
scene.cycles.use_light_tree = False
scene.cycles.blur_glossy = 0.0
scene.cycles.pixel_filter_type = 'GAUSSIAN'
scene.cycles.sample_clamp_indirect = 0.0
scene.view_settings.view_transform = 'Standard'
bpy.context.view_layer.update()

# ---- added for rendering (the .blend has no active camera and no usable light): camera, sun
cam_auto = bpy.data.cameras.new('AutoCamera')
cam_auto.lens = 50.0
cam_auto.sensor_width = 36.0
cam_auto.clip_end = 1000.0
ob_auto_camera = bpy.data.objects.new('AutoCamera', cam_auto)
scene.collection.objects.link(ob_auto_camera)
ob_auto_camera.location = (21.7673, -25.7189, 23.9303)
ob_auto_camera.rotation_euler = (1.09748, -7.21219e-08, 0.694738)
scene.camera = ob_auto_camera
light_auto_sun = bpy.data.lights.new('AutoSun', 'SUN')
light_auto_sun.energy = 3.0
light_auto_sun.angle = 0.0523599
ob_auto_sun = bpy.data.objects.new('AutoSun', light_auto_sun)
scene.collection.objects.link(ob_auto_sun)
ob_auto_sun.rotation_euler = (0.872665, 0.174533, 0.523599)
bpy.context.view_layer.update()
